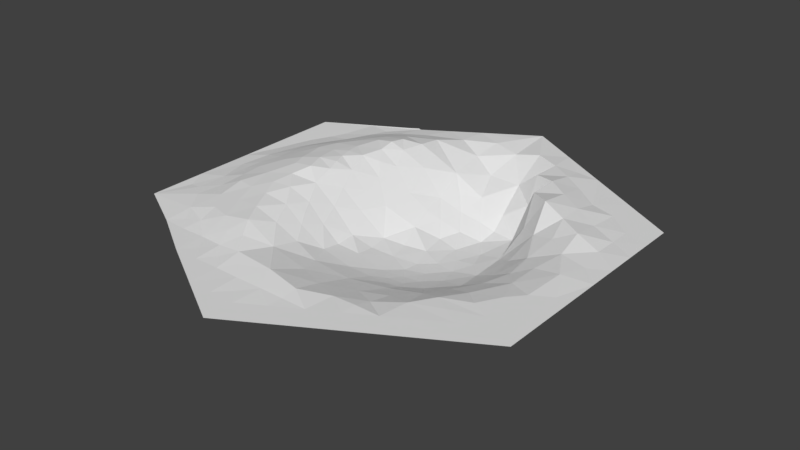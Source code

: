 # Source: Lake_1.blend  (saved by Blender 2.79.0; exported with 4.5.12 LTS)
import bpy
from mathutils import Matrix  # noqa: F401  (used for matrix-valued properties, if any)

bpy.ops.wm.read_factory_settings(use_empty=True)
scene = bpy.context.scene
scene.name = 'Scene'

# ---- collections
col_collection_1 = bpy.data.collections.new('Collection 1'); scene.collection.children.link(col_collection_1)

# ---- materials (node trees are filled in below, after node groups)
mat_none = bpy.data.materials.new('None')
mat_none.alpha_threshold = 0.0
mat_none.use_transparent_shadow = False
mat_none.roughness = 0.5

# ---- material node trees

# ---- world
world_world = bpy.data.worlds.new('World'); scene.world = world_world
world_world.color = (0.05088, 0.05088, 0.05088)
world_world.use_sun_shadow = False
world_world.sun_shadow_jitter_overblur = 0.0
world_world.cycles.sampling_method = 'MANUAL'

# ---- meshes
me_circle_003_circle_026 = bpy.data.meshes.new('Circle.003_Circle.026')
me_circle_003_circle_026.from_pydata([(-0.3769, 0.01232, -0.6634), (-0.7374, 0.01461, -0.4673), (-0.7374, 0.01461, 0.4472), (0.05453, 0.01461, 0.9044), (0.2073, -0.159, -0.3792), (0.8465, 0.01461, 0.4472), (0.8465, 0.01461, -0.4673), (0.05453, 0.01461, -0.9246), (0.2622, -0.1705, -0.2188), (-0.423, 0.01413, -0.6418), (-0.3902, 0.01342, -0.6669), (-0.3354, 0.09474, -0.2219), (0.6263, -0.00311, 0.1209), (-0.1646, 0.00969, 0.09555), (-0.6339, 0.02687, 0.1921), (0.4505, 0.01461, -0.6959), (0.4505, 0.01461, 0.6758), (0.8465, 0.01461, -0.01007), (0.03537, -0.05136, -0.591), (0.04121, -0.01532, 0.4606), (0.1781, -0.1627, -0.1119), (0.273, -0.08938, 0.2524), (0.2567, 0.02033, -0.5791), (-0.09199, -0.0409, -0.1035), (0.5569, -0.003169, 0.2556), (-0.02096, -0.07389, -0.343), (0.4469, 0.04081, -0.4626), (0.8465, 0.01461, 0.2186), (-0.06561, -0.07287, 0.1847), (0.8465, 0.01461, -0.2387), (0.6418, 0.02051, -0.3491), (0.6629, 0.01808, -0.1098), (0.6485, 0.01461, -0.5816), (0.2525, 0.01461, -0.8102), (0.1174, -0.1527, -0.2853), (0.3445, 0.03026, -0.4245), (-0.5524, 0.05474, 0.08844), (0.6485, 0.01461, -0.4673), (0.6456, 0.03915, -0.2341), (0.1709, -0.1702, -0.1908), (0.4794, -0.07697, 0.008239), (0.1536, 0.01472, -0.7524), (0.3008, -0.1566, -0.3626), (-0.04979, 0.01254, -0.7481), (0.4639, 0.01339, 0.4457), (-0.01331, -0.08576, -0.2485), (0.7475, 0.01461, -0.3816), (0.2755, -0.1552, -0.03389), (0.1456, -0.09375, 0.2556), (0.2235, -0.1453, 0.0528), (0.7338, 0.02095, 0.0123), (-0.1718, 0.04231, -0.2624), (0.01774, -0.07972, -0.4159), (0.04088, -0.1181, -0.2653), (-0.1403, 0.03032, -0.4617), (0.1961, -0.1581, -0.04835), (0.698, 0.01461, 0.3614), (0.5015, 0.01463, -0.5955), (0.4458, 0.02009, -0.5741), (0.7475, 0.01497, -0.2957), (-0.2917, 0.08306, 0.1863), (0.1853, -0.1085, 0.2081), (0.2886, -0.05754, 0.3244), (-0.5799, 0.04441, -0.1119), (0.6259, -0.003625, -0.004325), (0.3902, -0.05055, -0.2967), (0.265, 0.01448, 0.5629), (0.06976, -0.1337, 0.0441), (0.1534, -0.1404, 0.08442), (0.3373, -0.09197, 0.2066), (0.1925, -0.1241, -0.4537), (0.3551, 0.04177, -0.528), (0.7475, 0.01461, 0.2757), (0.06227, -0.1157, -0.3623), (0.3574, 0.02421, -0.6327), (0.8465, 0.01461, -0.1244), (0.5477, 0.03863, -0.2985), (0.3169, -0.1301, 0.07263), (0.4448, 0.0575, -0.3426), (-0.4261, 0.05573, -0.3794), (0.3019, -0.1556, -0.1228), (0.8465, 0.01461, -0.353), (0.5764, 0.01295, -0.1883), (0.005028, 0.01461, -0.8388), (0.1992, -0.1761, -0.3073), (-0.161, 0.01344, -0.7946), (0.2309, -0.164, -0.1212), (0.5479, -0.02604, -0.08294), (0.4813, -0.01598, -0.2192), (0.3638, -0.1412, -0.1994), (0.2727, -0.07371, -0.5013), (0.5589, -0.0308, 0.03364), (-0.005151, -0.1124, 0.07453), (0.3758, -0.1371, -0.04016), (0.2632, 0.02027, -0.6952), (0.161, -0.05989, -0.6027), (0.0906, -0.155, -0.1982), (0.2656, -0.1241, 0.1368), (0.5407, 0.0332, -0.407), (0.104, 0.01461, -0.8388), (0.6732, 0.01461, 0.2329), (0.4489, -0.08931, -0.1223), (0.1182, -0.1181, 0.1672), (0.5482, 0.0154, -0.498), (0.7475, 0.01461, -0.4673), (0.7227, 0.01464, 0.1757), (0.5146, -0.04424, 0.1231), (0.3591, 0.01503, -0.7044), (0.2149, -0.08747, 0.2689), (0.4497, -0.05283, 0.2049), (0.4159, -0.098, 0.1047), (-0.2496, 0.09099, -0.394), (-0.06301, -0.009732, -0.6341), (0.7495, 0.01921, -0.1981), (0.05762, -0.001568, -0.731), (0.2467, -0.1077, 0.2036), (-0.2581, 0.07343, 0.0897), (0.009638, -0.1138, -0.1512), (-0.1212, 0.01505, -0.3653), (-0.1946, 0.06898, -0.443), (-0.6442, 0.02137, 0.3111), (-0.3546, 0.1059, -0.03412), (0.7714, 0.01552, -0.08263), (-0.346, 0.05099, 0.4471), (-0.6105, 0.02728, -0.196), (0.1139, -0.152, -0.08721), (-0.3504, 0.09301, 0.1172), (-0.2346, 0.06119, 0.2657), (0.4222, -0.0787, -0.2103), (0.06535, 0.01852, 0.6789), (0.04245, -0.1385, -0.0519), (0.08017, -0.08785, -0.4705), (-0.485, 0.02194, -0.4734), (-0.05804, -0.05671, 0.2656), (-0.5874, 0.01391, -0.4226), (-0.3929, 0.0785, -0.2963), (0.2618, -0.02198, 0.4455), (-0.3254, 0.04003, -0.5317), (0.1519, -0.1508, 0.009804), (0.1426, -0.1401, -0.378), (-0.557, 0.01344, -0.566), (-0.2478, 0.09229, -0.2623), (-0.2022, 0.05134, -0.5476), (-0.07192, -0.07286, 0.1023), (-0.3823, 0.04798, -0.4705), (-0.2018, 0.04143, 0.006908), (0.06016, -0.0839, 0.2651), (-0.3145, 0.09313, -0.3232), (0.1459, -0.05495, 0.3632), (-0.1005, -0.006805, 0.35), (-0.2609, 0.09499, -0.1705), (-0.6112, 0.01401, -0.3657), (-0.7374, 0.01461, -0.2387), (-0.6473, 0.0141, -0.2882), (-0.1194, -0.02679, 0.003965), (-0.4779, 0.05799, -0.2894), (-0.02405, -0.1147, -0.01229), (-0.05079, -0.02649, -0.4803), (-0.2684, 0.01293, -0.7285), (-0.1642, 0.01939, -0.676), (-0.1803, 0.0308, 0.2287), (0.007367, 0.01502, 0.7399), (-0.7367, 0.01464, -0.01022), (-0.4335, 0.09224, -0.0627), (-0.563, 0.05255, -0.02852), (-0.377, 0.09731, -0.1327), (-0.6503, 0.02741, -0.05086), (-0.3964, 0.02294, -0.5577), (-0.212, 0.06813, -0.2133), (-0.4716, 0.01328, -0.5537), (-0.5185, 0.06194, -0.1877), (-0.603, 0.03988, 0.03272), (-0.6875, 0.01522, -0.1493), (-0.2348, 0.07297, -0.07911), (-0.3885, 0.05941, 0.3451), (-0.4541, 0.08637, -0.1356), (-0.3995, 0.09743, 0.04632), (-0.4861, 0.07798, 0.01558), (-0.2731, 0.09327, -0.003776), (-0.3415, 0.01461, 0.6758), (-0.5527, 0.04976, 0.1715), (-0.1422, 0.01549, 0.6751), (-0.4551, 0.07533, 0.1399), (-0.3419, 0.075, -0.4001), (-0.5633, 0.02872, -0.2843), (0.797, 0.01461, 0.1328), (0.6485, 0.01461, 0.2757), (0.5161, 0.01249, 0.3593), (0.6238, 0.01461, 0.3186), (0.4238, -0.02759, 0.3189), (-0.08305, -0.03325, -0.2337), (-0.2522, 0.1009, -0.3291), (-0.429, 0.08544, -0.2116), (-0.1732, 0.03154, -0.1613), (-0.306, 0.02302, -0.6109), (-0.5263, 0.02353, -0.3728), (-0.4667, 0.01285, -0.6153), (-0.4245, 0.01278, -0.6077), (-0.3058, 0.1014, -0.1049), (-0.3701, 0.07724, -0.3504), (-0.3269, 0.1054, 0.04353), (-0.7132, 0.01469, -0.08404), (-0.6313, 0.02752, -0.1259), (-0.5904, 0.0395, 0.1346), (-0.6135, 0.03405, 0.09969), (-0.5319, 0.02376, 0.4463), (-0.5963, 0.02546, 0.3605), (-0.3715, 0.08106, 0.1929), (-0.5684, 0.03514, 0.2634), (-0.3336, 0.07428, 0.2668), (-0.1638, 0.01587, -0.06651), (-0.2094, 0.04431, 0.1767), (-0.44, 0.01466, 0.5615), (-0.1288, -0.01221, 0.1916), (-0.2418, 0.06574, 0.4386), (-0.2901, 0.06931, 0.3549), (-0.1862, 0.04377, 0.3623), (-0.1485, 0.01427, 0.2794), (0.2525, 0.01461, 0.7901), (-0.4955, 0.04549, 0.3338), (-0.535, 0.01488, 0.5568), (-0.1426, 0.03393, 0.5766), (-0.2411, 0.02339, 0.5738), (-0.3409, 0.01567, 0.5604), (0.01721, 0.03146, 0.5899), (-0.4389, 0.04197, 0.4142), (-0.4278, 0.02365, 0.4929), (-0.4846, 0.01742, 0.513), (-0.2741, 0.04237, 0.5049), (-0.09396, 0.01464, 0.733), (-0.002518, -0.04033, 0.3642), (0.0554, 0.01462, 0.79), (-0.1022, 0.01832, 0.46), (-0.0439, 0.01881, 0.6804), (-0.1435, 0.01461, 0.7901), (-0.0444, 0.01462, 0.79), (-0.2425, 0.01461, 0.6758), (-0.1926, 0.0184, 0.6217), (-0.292, 0.01463, 0.6187), (0.2525, 0.01463, 0.6758), (0.1555, 0.0234, 0.615), (0.1486, -0.007795, 0.5084), (0.1535, 0.01461, 0.8473), (0.1536, 0.01465, 0.733), (0.1535, 0.01461, 0.7901), (0.1548, 0.01556, 0.676), (0.02976, 0.01461, 0.8187), (-0.1973, 0.04774, 0.5078), (0.006755, -0.09617, 0.1587), (0.1993, -0.1268, 0.1429), (-0.09378, 0.02571, 0.6292), (0.6485, 0.01461, 0.5615), (0.6485, 0.01461, 0.4472), (0.5743, 0.01461, 0.4043), (0.4505, 0.01461, 0.5615), (0.3592, 0.001204, 0.4998), (0.3515, 0.01462, 0.6186), (0.5495, 0.01461, 0.5043), (0.3515, 0.01461, 0.733), (0.353, 0.01588, 0.5614), (0.3515, 0.01461, 0.6758), (0.3598, -0.01955, 0.408), (-0.5004, 0.06216, 0.2332), (-0.4193, 0.09771, -0.007987), (-0.506, 0.06992, -0.08497), (-0.5515, 0.05623, 0.02717), (-0.6699, 0.01442, -0.2185), (-0.2966, 0.06486, -0.4727), (-0.2038, 0.0755, -0.3408), (-0.7374, 0.01461, 0.2185), (-0.6915, 0.01517, 0.3049), (-0.6736, 0.02035, 0.06964), (-0.2892, 0.1009, -0.05506), (-0.3212, 0.1004, -0.1577), (-0.4245, 0.06773, 0.2522)], [], [(156, 130, 117), (0, 10, 9), (53, 73, 25), (82, 31, 38), (94, 33, 41), (87, 64, 31), (268, 51, 118), (92, 67, 156), (64, 12, 50), (46, 6, 104), (50, 31, 64), (114, 41, 99), (87, 91, 64), (61, 48, 108), (78, 26, 35), (4, 42, 70), (139, 70, 131), (114, 83, 43), (98, 30, 37), (80, 86, 47), (18, 112, 157), (193, 51, 168), (12, 106, 24), (94, 22, 74), (57, 103, 32), (131, 157, 52), (7, 99, 33), (71, 74, 22), (21, 115, 108), (57, 15, 58), (268, 141, 51), (15, 107, 74), (71, 26, 58), (8, 89, 42), (90, 71, 22), (98, 76, 30), (61, 115, 249), (142, 112, 159), (67, 92, 248), (131, 52, 73), (76, 78, 88), (101, 87, 88), (268, 111, 191), (87, 31, 82), (193, 210, 23), (103, 37, 32), (50, 17, 122), (53, 34, 73), (77, 110, 93), (113, 38, 31), (74, 71, 58), (110, 106, 40), (80, 93, 89), (59, 30, 38), (110, 109, 106), (138, 55, 125), (102, 67, 248), (59, 29, 81), (71, 35, 26), (114, 99, 7), (58, 15, 74), (15, 57, 32), (103, 57, 58), (55, 49, 47), (94, 95, 22), (94, 41, 95), (103, 58, 26), (190, 51, 193), (90, 70, 42), (101, 128, 89), (193, 173, 210), (73, 34, 139), (65, 78, 35), (107, 94, 74), (248, 28, 133), (28, 248, 143), (125, 20, 39), (28, 213, 133), (48, 146, 148), (68, 102, 249), (143, 92, 156), (101, 40, 87), (68, 49, 138), (107, 15, 33), (78, 98, 26), (189, 109, 69), (131, 70, 95), (65, 88, 78), (70, 90, 95), (91, 106, 12), (54, 157, 142), (232, 216, 214), (232, 214, 247), (94, 107, 33), (84, 8, 42), (142, 137, 267), (52, 157, 25), (159, 43, 85), (139, 4, 70), (97, 115, 69), (45, 190, 117), (113, 29, 59), (105, 50, 12), (72, 5, 27), (49, 68, 249), (23, 156, 117), (131, 18, 157), (224, 221, 250), (268, 191, 141), (88, 87, 82), (87, 40, 91), (38, 113, 59), (93, 47, 77), (110, 69, 109), (97, 49, 249), (81, 46, 59), (12, 24, 100), (224, 250, 233), (105, 27, 185), (98, 37, 103), (48, 102, 146), (102, 61, 249), (148, 230, 19), (148, 241, 136), (232, 247, 221), (105, 72, 27), (42, 4, 84), (20, 125, 55), (45, 53, 25), (119, 54, 142), (34, 84, 139), (96, 39, 34), (65, 42, 89), (25, 118, 190), (114, 95, 41), (65, 35, 42), (213, 28, 143), (159, 112, 43), (96, 117, 125), (224, 240, 241), (76, 98, 78), (8, 39, 86), (39, 96, 125), (96, 34, 53), (106, 91, 40), (18, 95, 114), (46, 37, 30), (113, 75, 29), (79, 144, 132), (157, 54, 118), (97, 249, 115), (151, 1, 153), (191, 111, 147), (91, 12, 64), (224, 232, 221), (189, 69, 62), (62, 21, 108), (101, 88, 128), (4, 139, 84), (24, 188, 186), (98, 103, 26), (159, 158, 194), (43, 83, 85), (76, 88, 82), (83, 7, 85), (76, 82, 38), (99, 41, 33), (56, 5, 72), (224, 129, 240), (80, 47, 93), (114, 7, 83), (72, 186, 56), (68, 138, 67), (34, 39, 84), (114, 43, 112), (190, 118, 51), (192, 165, 11), (142, 157, 112), (55, 47, 86), (92, 143, 248), (121, 165, 163), (144, 137, 167), (132, 140, 134), (147, 199, 135), (184, 124, 170), (128, 88, 65), (190, 23, 117), (136, 62, 148), (193, 168, 150), (18, 114, 112), (90, 42, 35), (192, 11, 135), (109, 24, 106), (101, 89, 93), (118, 119, 268), (90, 22, 95), (118, 25, 157), (73, 52, 25), (73, 139, 131), (141, 191, 147), (53, 45, 117), (105, 185, 50), (189, 24, 109), (189, 62, 261), (89, 128, 65), (130, 156, 67), (188, 56, 186), (188, 24, 187), (189, 44, 187), (142, 159, 194), (155, 135, 79), (24, 189, 187), (186, 72, 100), (100, 72, 105), (185, 27, 17), (46, 104, 37), (104, 6, 32), (232, 149, 216), (224, 241, 19), (50, 122, 31), (46, 30, 59), (46, 81, 6), (37, 104, 32), (148, 146, 230), (54, 119, 118), (47, 49, 77), (122, 113, 31), (101, 93, 40), (148, 108, 48), (8, 80, 89), (61, 108, 115), (12, 100, 105), (24, 186, 100), (148, 19, 241), (96, 53, 117), (130, 125, 117), (86, 20, 55), (189, 261, 44), (110, 40, 93), (56, 188, 187), (110, 77, 69), (192, 155, 170), (97, 77, 49), (125, 130, 67), (61, 102, 48), (21, 62, 69), (113, 122, 75), (131, 95, 18), (134, 1, 151), (184, 151, 153), (146, 102, 248), (193, 23, 190), (168, 141, 150), (155, 192, 135), (183, 147, 111), (154, 13, 143), (184, 153, 124), (68, 67, 102), (77, 97, 69), (36, 203, 180), (123, 214, 215), (164, 166, 171), (169, 197, 196), (142, 194, 137), (181, 236, 234), (194, 158, 0), (175, 163, 165), (207, 60, 126), (63, 264, 170), (207, 209, 60), (137, 194, 167), (142, 267, 119), (159, 85, 158), (224, 19, 232), (271, 14, 204), (182, 177, 36), (213, 143, 13), (108, 148, 62), (166, 172, 201), (175, 165, 192), (176, 200, 121), (172, 266, 152), (226, 225, 205), (182, 176, 177), (5, 252, 251), (172, 202, 124), (140, 196, 9), (150, 198, 173), (162, 201, 152), (164, 265, 177), (182, 126, 176), (200, 126, 116), (166, 164, 63), (119, 267, 111), (0, 197, 167), (169, 140, 132), (90, 35, 71), (195, 184, 155), (195, 79, 132), (195, 134, 151), (167, 169, 132), (134, 195, 132), (195, 151, 184), (195, 155, 79), (76, 38, 30), (20, 86, 39), (147, 135, 11), (138, 125, 67), (1, 152, 153), (8, 84, 39), (1, 134, 140), (124, 63, 170), (144, 167, 132), (184, 170, 155), (122, 17, 75), (193, 150, 173), (150, 141, 11), (141, 168, 51), (80, 8, 86), (50, 185, 17), (183, 144, 79), (190, 45, 25), (115, 21, 69), (1, 140, 9), (147, 11, 141), (55, 138, 49), (180, 208, 262), (14, 270, 120), (264, 63, 164), (179, 212, 220), (116, 13, 145), (163, 175, 264), (36, 265, 171), (2, 206, 120), (196, 140, 169), (202, 63, 124), (247, 214, 228), (231, 244, 243), (194, 0, 167), (225, 226, 123), (178, 116, 145), (44, 257, 252), (200, 178, 121), (178, 200, 116), (217, 160, 127), (247, 228, 222), (261, 62, 136), (149, 232, 230), (116, 126, 60), (203, 36, 204), (211, 13, 116), (63, 202, 166), (129, 224, 233), (44, 255, 254), (3, 242, 231), (133, 230, 146), (208, 120, 206), (183, 267, 144), (160, 217, 213), (211, 160, 213), (180, 262, 182), (153, 266, 124), (181, 229, 233), (154, 23, 210), (196, 0, 9), (197, 0, 196), (197, 169, 167), (165, 273, 11), (173, 272, 178), (3, 235, 234), (199, 147, 183), (199, 79, 135), (204, 36, 171), (211, 60, 127), (201, 172, 152), (79, 199, 183), (202, 172, 166), (14, 203, 204), (160, 211, 127), (166, 201, 162), (203, 14, 180), (176, 126, 200), (271, 162, 269), (121, 198, 165), (123, 215, 174), (206, 2, 205), (36, 180, 182), (207, 126, 182), (178, 145, 173), (212, 227, 220), (208, 14, 120), (66, 240, 239), (209, 127, 60), (211, 116, 60), (216, 217, 127), (154, 145, 13), (226, 223, 123), (216, 149, 217), (213, 13, 211), (214, 216, 215), (212, 179, 223), (215, 127, 209), (215, 209, 174), (216, 127, 215), (225, 219, 205), (217, 133, 213), (205, 227, 226), (206, 219, 208), (254, 259, 256), (2, 220, 205), (217, 149, 133), (219, 206, 205), (181, 237, 236), (222, 238, 236), (231, 129, 161), (225, 174, 219), (227, 212, 226), (226, 212, 223), (225, 123, 174), (221, 247, 222), (228, 214, 123), (222, 228, 223), (228, 123, 223), (179, 238, 223), (66, 241, 240), (261, 255, 44), (229, 181, 234), (161, 129, 233), (230, 133, 149), (218, 244, 242), (232, 19, 230), (271, 171, 166), (229, 235, 233), (129, 245, 240), (156, 154, 143), (66, 259, 255), (264, 177, 163), (251, 257, 254), (181, 250, 221), (235, 161, 233), (3, 246, 235), (236, 179, 234), (222, 237, 221), (237, 222, 236), (237, 181, 221), (238, 179, 236), (238, 222, 223), (235, 229, 234), (241, 66, 136), (239, 245, 243), (243, 129, 231), (243, 218, 239), (244, 218, 243), (244, 231, 242), (245, 129, 243), (245, 239, 240), (246, 3, 231), (246, 161, 235), (154, 210, 145), (248, 133, 146), (250, 181, 233), (44, 253, 187), (218, 258, 239), (252, 5, 56), (253, 44, 252), (253, 56, 187), (254, 16, 251), (66, 255, 136), (16, 260, 258), (256, 16, 254), (256, 66, 239), (257, 44, 254), (257, 251, 252), (239, 260, 256), (259, 66, 256), (259, 254, 255), (260, 239, 258), (260, 16, 256), (261, 136, 255), (262, 208, 219), (180, 14, 208), (175, 170, 264), (274, 209, 207), (264, 164, 177), (175, 192, 170), (265, 164, 171), (265, 36, 177), (266, 172, 124), (266, 153, 152), (267, 183, 111), (267, 137, 144), (210, 173, 145), (156, 23, 154), (268, 119, 111), (56, 253, 252), (161, 246, 231), (271, 269, 14), (271, 166, 162), (227, 205, 220), (274, 174, 209), (263, 176, 121), (163, 263, 121), (2, 270, 269), (150, 273, 198), (262, 274, 182), (176, 263, 177), (121, 272, 198), (271, 204, 171), (263, 163, 177), (274, 219, 174), (270, 14, 269), (270, 2, 120), (272, 173, 198), (272, 121, 178), (273, 165, 198), (273, 150, 11), (274, 207, 182), (274, 262, 219)])
_k = set([(0, 9)])
me_circle_003_circle_026.attributes.new('sharp_edge', 'BOOLEAN', 'EDGE').data.foreach_set('value', [ (min(e.vertices), max(e.vertices)) in _k for e in me_circle_003_circle_026.edges])
_uv = me_circle_003_circle_026.uv_layers.new(name='UVMap')
_uv.uv.foreach_set('vector', [0.4518, 0.499, 0.4142, 0.4773, 0.4339, 0.423, 0.6508, 0.1429, 0.658, 0.141, 0.6755, 0.1547, 0.4169, 0.3606, 0.4057, 0.3076, 0.4537, 0.3181, 0.1436, 0.4024, 0.09802, 0.4453, 0.1091, 0.3774, 0.3109, 0.1254, 0.3161, 0.06245, 0.3688, 0.09413, 0.1553, 0.4601, 0.1158, 0.503, 0.09802, 0.4453, 0.5644, 0.3192, 0.5444, 0.3621, 0.515, 0.3058, 0.4419, 0.5464, 0.4001, 0.5298, 0.4518, 0.499, 0.1158, 0.503, 0.1156, 0.5715, 0.06053, 0.5121, 0.05268, 0.2967, 0.0, 0.2498, 0.05268, 0.2498, 0.06053, 0.5121, 0.09802, 0.4453, 0.1158, 0.503, 0.4184, 0.1058, 0.3688, 0.09413, 0.3951, 0.04686, 0.1553, 0.4601, 0.149, 0.5238, 0.1158, 0.503, 0.3409, 0.6194, 0.3633, 0.6454, 0.327, 0.6526, 0.2176, 0.318, 0.215, 0.2524, 0.2686, 0.2733, 0.3247, 0.2984, 0.2752, 0.3074, 0.3357, 0.2576, 0.3608, 0.299, 0.3357, 0.2576, 0.3987, 0.2484, 0.4184, 0.1058, 0.4478, 0.04689, 0.4768, 0.09652, 0.1644, 0.2828, 0.1095, 0.3145, 0.1054, 0.2499, 0.2746, 0.4385, 0.3117, 0.4395, 0.2887, 0.4872, 0.4258, 0.1824, 0.4818, 0.1589, 0.4739, 0.243, 0.5442, 0.4173, 0.5444, 0.3621, 0.5681, 0.3889, 0.1156, 0.5715, 0.1714, 0.5728, 0.1525, 0.6452, 0.3109, 0.1254, 0.3144, 0.1888, 0.2612, 0.1595, 0.1836, 0.1798, 0.1588, 0.2331, 0.1054, 0.1874, 0.3987, 0.2484, 0.4739, 0.243, 0.4326, 0.2783, 0.4215, 0.0, 0.3951, 0.04686, 0.3161, 0.06245, 0.264, 0.2167, 0.2612, 0.1595, 0.3144, 0.1888, 0.2959, 0.6436, 0.3083, 0.617, 0.327, 0.6526, 0.1836, 0.1798, 0.2107, 0.1249, 0.2137, 0.1915, 0.5644, 0.3192, 0.5893, 0.362, 0.5444, 0.3621, 0.2107, 0.1249, 0.2594, 0.1203, 0.2612, 0.1595, 0.264, 0.2167, 0.215, 0.2524, 0.2137, 0.1915, 0.2945, 0.3861, 0.243, 0.3966, 0.2752, 0.3074, 0.949, 0.1552, 0.8712, 0.1584, 0.9034, 0.1095, 0.1644, 0.2828, 0.1611, 0.3421, 0.1095, 0.3145, 0.3409, 0.6194, 0.3083, 0.617, 0.3318, 0.5838, 0.5614, 0.2061, 0.4818, 0.1589, 0.5383, 0.1359, 0.4001, 0.5298, 0.4419, 0.5464, 0.437, 0.5924, 0.3987, 0.2484, 0.4326, 0.2783, 0.4057, 0.3076, 0.1611, 0.3421, 0.2176, 0.318, 0.1916, 0.3856, 0.9483, 0.3833, 0.8962, 0.4249, 0.8954, 0.3418, 0.5644, 0.3192, 0.5901, 0.29, 0.5924, 0.3255, 0.1553, 0.4601, 0.09802, 0.4453, 0.1436, 0.4024, 0.5442, 0.4173, 0.5378, 0.4692, 0.4945, 0.449, 0.1588, 0.2331, 0.1054, 0.2499, 0.1054, 0.1874, 0.06053, 0.5121, 0.0, 0.4998, 0.04002, 0.4602, 0.4169, 0.3606, 0.3731, 0.3497, 0.4057, 0.3076, 0.2689, 0.5454, 0.2191, 0.5628, 0.237, 0.4837, 0.05202, 0.397, 0.1091, 0.3774, 0.09802, 0.4453, 0.2612, 0.1595, 0.264, 0.2167, 0.2137, 0.1915, 0.2191, 0.5628, 0.1714, 0.5728, 0.1872, 0.51, 0.2746, 0.4385, 0.237, 0.4837, 0.243, 0.3966, 0.05272, 0.3437, 0.1095, 0.3145, 0.1091, 0.3774, 0.2191, 0.5628, 0.2052, 0.6175, 0.1714, 0.5728, 0.3549, 0.5111, 0.3307, 0.4793, 0.375, 0.458, 0.3758, 0.5971, 0.4001, 0.5298, 0.437, 0.5924, 0.05272, 0.3437, 3.216e-08, 0.3748, 0.0, 0.3123, 0.264, 0.2167, 0.2686, 0.2733, 0.215, 0.2524, 0.4184, 0.1058, 0.3951, 0.04686, 0.4215, 0.0, 0.2137, 0.1915, 0.2107, 0.1249, 0.2612, 0.1595, 0.2107, 0.1249, 0.1836, 0.1798, 0.1054, 0.1874, 0.1588, 0.2331, 0.1836, 0.1798, 0.2137, 0.1915, 0.3307, 0.4793, 0.3173, 0.5346, 0.2887, 0.4872, 0.8882, 0.05547, 0.9638, 0.07711, 0.9034, 0.1095, 0.8882, 0.05547, 0.9159, 0.0, 0.9638, 0.07711, 0.1588, 0.2331, 0.2137, 0.1915, 0.215, 0.2524, 0.4904, 0.3778, 0.5444, 0.3621, 0.5442, 0.4173, 0.949, 0.1552, 1.0, 0.1596, 0.9933, 0.2328, 0.9483, 0.3833, 0.9412, 0.3337, 0.9869, 0.3266, 0.5442, 0.4173, 0.5807, 0.4622, 0.5378, 0.4692, 0.4057, 0.3076, 0.3731, 0.3497, 0.3608, 0.299, 0.9282, 0.2827, 0.8596, 0.2698, 0.8913, 0.2059, 0.2594, 0.1203, 0.3109, 0.1254, 0.2612, 0.1595, 0.437, 0.5924, 0.4776, 0.6067, 0.475, 0.6508, 0.4776, 0.6067, 0.437, 0.5924, 0.481, 0.5616, 0.375, 0.458, 0.3399, 0.4445, 0.3431, 0.4014, 0.4776, 0.6067, 0.5166, 0.6103, 0.475, 0.6508, 0.3633, 0.6454, 0.4097, 0.6506, 0.3666, 0.7042, 0.355, 0.5519, 0.3758, 0.5971, 0.3318, 0.5838, 0.481, 0.5616, 0.4419, 0.5464, 0.4518, 0.499, 0.9483, 0.3833, 0.949, 0.4532, 0.8962, 0.4249, 0.355, 0.5519, 0.3173, 0.5346, 0.3549, 0.5111, 0.2594, 0.1203, 0.2107, 0.1249, 0.3161, 0.06245, 0.2176, 0.318, 0.1644, 0.2828, 0.215, 0.2524, 0.2212, 0.6799, 0.2052, 0.6175, 0.2615, 0.6185, 0.3987, 0.2484, 0.3357, 0.2576, 0.3581, 0.1761, 0.9282, 0.2827, 0.8954, 0.3418, 0.8596, 0.2698, 1.0, 0.1596, 0.949, 0.1552, 0.9638, 0.07711, 0.149, 0.5238, 0.1714, 0.5728, 0.1156, 0.5715, 0.5265, 0.2531, 0.4739, 0.243, 0.5614, 0.2061, 0.5052, 0.757, 0.5522, 0.7036, 0.5837, 0.7453, 0.5052, 0.757, 0.5837, 0.7453, 0.5584, 0.7832, 0.3109, 0.1254, 0.2594, 0.1203, 0.3161, 0.06245, 0.3274, 0.3377, 0.2945, 0.3861, 0.2752, 0.3074, 0.5614, 0.2061, 0.6259, 0.2148, 0.6128, 0.2471, 0.4326, 0.2783, 0.4739, 0.243, 0.4537, 0.3181, 0.5383, 0.1359, 0.4768, 0.09652, 0.5361, 0.07111, 0.3608, 0.299, 0.3247, 0.2984, 0.3357, 0.2576, 0.2968, 0.5804, 0.3083, 0.617, 0.2615, 0.6185, 0.4486, 0.3698, 0.4904, 0.3778, 0.4339, 0.423, 0.05202, 0.397, 3.216e-08, 0.3748, 0.05272, 0.3437, 0.06586, 0.6014, 0.06053, 0.5121, 0.1156, 0.5715, 0.05268, 0.6561, 6.433e-08, 0.7498, 0.0, 0.6248, 0.3173, 0.5346, 0.355, 0.5519, 0.3318, 0.5838, 0.4945, 0.449, 0.4518, 0.499, 0.4339, 0.423, 0.3987, 0.2484, 0.4258, 0.1824, 0.4739, 0.243, 0.4428, 0.828, 0.5281, 0.8208, 0.5014, 0.8496, 0.5644, 0.3192, 0.5924, 0.3255, 0.5893, 0.362, 0.8954, 0.3418, 0.8962, 0.4249, 0.8586, 0.3799, 0.8962, 0.4249, 0.949, 0.4532, 0.9085, 0.4838, 0.1091, 0.3774, 0.05202, 0.397, 0.05272, 0.3437, 0.237, 0.4837, 0.2887, 0.4872, 0.2689, 0.5454, 0.2191, 0.5628, 0.2615, 0.6185, 0.2052, 0.6175, 0.2968, 0.5804, 0.3173, 0.5346, 0.3318, 0.5838, 0.0, 0.3123, 0.05268, 0.2967, 0.05272, 0.3437, 0.1156, 0.5715, 0.1525, 0.6452, 0.09222, 0.6327, 0.4428, 0.828, 0.5014, 0.8496, 0.4742, 0.8775, 0.06586, 0.6014, 0.0, 0.6248, 0.02634, 0.578, 0.1644, 0.2828, 0.1054, 0.2499, 0.1588, 0.2331, 0.3633, 0.6454, 0.3758, 0.5971, 0.4097, 0.6506, 0.3758, 0.5971, 0.3409, 0.6194, 0.3318, 0.5838, 0.3666, 0.7042, 0.4469, 0.7047, 0.4259, 0.7574, 0.3666, 0.7042, 0.3694, 0.7835, 0.3079, 0.7491, 0.5052, 0.757, 0.5584, 0.7832, 0.5281, 0.8208, 0.06586, 0.6014, 0.05268, 0.6561, 0.0, 0.6248, 0.2752, 0.3074, 0.3247, 0.2984, 0.3274, 0.3377, 0.3399, 0.4445, 0.375, 0.458, 0.3307, 0.4793, 0.4486, 0.3698, 0.4169, 0.3606, 0.4537, 0.3181, 0.5589, 0.2633, 0.5265, 0.2531, 0.5614, 0.2061, 0.3731, 0.3497, 0.3274, 0.3377, 0.3608, 0.299, 0.3871, 0.3974, 0.3431, 0.4014, 0.3731, 0.3497, 0.9282, 0.2827, 0.9933, 0.2328, 0.9869, 0.3266, 0.4537, 0.3181, 0.515, 0.3058, 0.4904, 0.3778, 0.4184, 0.1058, 0.3581, 0.1761, 0.3688, 0.09413, 0.9282, 0.2827, 0.8913, 0.2059, 0.9933, 0.2328, 0.5166, 0.6103, 0.4776, 0.6067, 0.481, 0.5616, 0.5383, 0.1359, 0.4818, 0.1589, 0.4768, 0.09652, 0.3871, 0.3974, 0.4339, 0.423, 0.375, 0.458, 0.4428, 0.828, 0.3685, 0.8417, 0.3694, 0.7835, 0.1611, 0.3421, 0.1644, 0.2828, 0.2176, 0.318, 0.2945, 0.3861, 0.3431, 0.4014, 0.3117, 0.4395, 0.3431, 0.4014, 0.3871, 0.3974, 0.375, 0.458, 0.3871, 0.3974, 0.3731, 0.3497, 0.4169, 0.3606, 0.9376, 0.5159, 0.9085, 0.4838, 0.949, 0.4532, 0.4258, 0.1824, 0.3581, 0.1761, 0.4184, 0.1058, 0.05268, 0.2967, 0.1054, 0.2499, 0.1095, 0.3145, 0.05202, 0.397, 2.895e-06, 0.4373, 3.216e-08, 0.3748, 0.6809, 0.2981, 0.6569, 0.2483, 0.7092, 0.2468, 0.4739, 0.243, 0.5265, 0.2531, 0.515, 0.3058, 0.2968, 0.5804, 0.3318, 0.5838, 0.3083, 0.617, 0.7757, 0.3057, 0.8429, 0.2502, 0.7949, 0.3481, 0.5924, 0.3255, 0.5901, 0.29, 0.6249, 0.3288, 0.149, 0.5238, 0.1156, 0.5715, 0.1158, 0.503, 0.4428, 0.828, 0.5052, 0.757, 0.5281, 0.8208, 0.2212, 0.6799, 0.2615, 0.6185, 0.2905, 0.6829, 0.2905, 0.6829, 0.2959, 0.6436, 0.327, 0.6526, 0.9483, 0.3833, 0.8954, 0.3418, 0.9412, 0.3337, 0.3247, 0.2984, 0.3608, 0.299, 0.3274, 0.3377, 0.1525, 0.6452, 0.1185, 0.6796, 0.1054, 0.6561, 0.1644, 0.2828, 0.1588, 0.2331, 0.215, 0.2524, 0.5383, 0.1359, 0.5931, 0.1073, 0.6141, 0.1716, 0.4768, 0.09652, 0.4478, 0.04689, 0.5361, 0.07111, 0.8429, 0.3184, 0.8954, 0.3418, 0.8586, 0.3799, 0.4478, 0.04689, 0.4215, 0.0, 0.5361, 0.07111, 0.1611, 0.3421, 0.1436, 0.4024, 0.1091, 0.3774, 0.3951, 0.04686, 0.3688, 0.09413, 0.3161, 0.06245, 0.07903, 0.703, 6.433e-08, 0.7498, 0.05268, 0.6561, 0.4428, 0.828, 0.4161, 0.8767, 0.3685, 0.8417, 0.2746, 0.4385, 0.2887, 0.4872, 0.237, 0.4837, 0.4184, 0.1058, 0.4215, 0.0, 0.4478, 0.04689, 0.05268, 0.6561, 0.1054, 0.6561, 0.07903, 0.703, 0.355, 0.5519, 0.3549, 0.5111, 0.4001, 0.5298, 0.3731, 0.3497, 0.3431, 0.4014, 0.3274, 0.3377, 0.4184, 0.1058, 0.4768, 0.09652, 0.4818, 0.1589, 0.4904, 0.3778, 0.515, 0.3058, 0.5444, 0.3621, 0.6851, 0.3898, 0.6585, 0.4329, 0.6361, 0.3842, 0.5614, 0.2061, 0.4739, 0.243, 0.4818, 0.1589, 0.3307, 0.4793, 0.2887, 0.4872, 0.3117, 0.4395, 0.4419, 0.5464, 0.481, 0.5616, 0.437, 0.5924, 0.6473, 0.4868, 0.6585, 0.4329, 0.6881, 0.4712, 0.6569, 0.2483, 0.6259, 0.2148, 0.6622, 0.2007, 0.7092, 0.2468, 0.7468, 0.1962, 0.763, 0.2746, 0.6249, 0.3288, 0.653, 0.3139, 0.6653, 0.3435, 0.7515, 0.3502, 0.7765, 0.3985, 0.7306, 0.4029, 0.9412, 0.3337, 0.8954, 0.3418, 0.9282, 0.2827, 0.4904, 0.3778, 0.4945, 0.449, 0.4339, 0.423, 0.3079, 0.7491, 0.2905, 0.6829, 0.3666, 0.7042, 0.5442, 0.4173, 0.5681, 0.3889, 0.5965, 0.4123, 0.4258, 0.1824, 0.4184, 0.1058, 0.4818, 0.1589, 0.949, 0.1552, 0.9933, 0.2328, 0.8913, 0.2059, 0.6851, 0.3898, 0.6361, 0.3842, 0.6653, 0.3435, 0.2052, 0.6175, 0.1525, 0.6452, 0.1714, 0.5728, 0.9483, 0.3833, 0.9869, 0.3266, 1.0, 0.406, 0.515, 0.3058, 0.5589, 0.2633, 0.5644, 0.3192, 0.949, 0.1552, 0.9034, 0.1095, 0.9638, 0.07711, 0.515, 0.3058, 0.4537, 0.3181, 0.4739, 0.243, 0.4057, 0.3076, 0.4326, 0.2783, 0.4537, 0.3181, 0.4057, 0.3076, 0.3608, 0.299, 0.3987, 0.2484, 0.5893, 0.362, 0.5924, 0.3255, 0.6249, 0.3288, 0.4169, 0.3606, 0.4486, 0.3698, 0.4339, 0.423, 0.06586, 0.6014, 0.02634, 0.578, 0.06053, 0.5121, 0.2212, 0.6799, 0.1525, 0.6452, 0.2052, 0.6175, 0.2212, 0.6799, 0.2905, 0.6829, 0.256, 0.7285, 0.9869, 0.3266, 0.9412, 0.3337, 0.9282, 0.2827, 0.4142, 0.4773, 0.4518, 0.499, 0.4001, 0.5298, 0.1185, 0.6796, 0.07903, 0.703, 0.1054, 0.6561, 0.1185, 0.6796, 0.1525, 0.6452, 0.1757, 0.7018, 0.2212, 0.6799, 0.2035, 0.7491, 0.1757, 0.7018, 0.5614, 0.2061, 0.5383, 0.1359, 0.6141, 0.1716, 0.7087, 0.3473, 0.6653, 0.3435, 0.6809, 0.2981, 0.1525, 0.6452, 0.2212, 0.6799, 0.1757, 0.7018, 0.1054, 0.6561, 0.05268, 0.6561, 0.09222, 0.6327, 0.09222, 0.6327, 0.05268, 0.6561, 0.06586, 0.6014, 0.02634, 0.578, 0.0, 0.6248, 0.0, 0.4998, 0.05268, 0.2967, 0.05268, 0.2498, 0.1054, 0.2499, 0.05268, 0.2498, 0.0, 0.2498, 0.1054, 0.1874, 0.5052, 0.757, 0.5021, 0.697, 0.5522, 0.7036, 0.4428, 0.828, 0.3694, 0.7835, 0.4259, 0.7574, 0.06053, 0.5121, 0.04002, 0.4602, 0.09802, 0.4453, 0.05268, 0.2967, 0.1095, 0.3145, 0.05272, 0.3437, 0.05268, 0.2967, 0.0, 0.3123, 0.0, 0.2498, 0.1054, 0.2499, 0.05268, 0.2498, 0.1054, 0.1874, 0.3666, 0.7042, 0.4097, 0.6506, 0.4469, 0.7047, 0.5265, 0.2531, 0.5589, 0.2633, 0.515, 0.3058, 0.2887, 0.4872, 0.3173, 0.5346, 0.2689, 0.5454, 0.04002, 0.4602, 0.05202, 0.397, 0.09802, 0.4453, 0.9483, 0.3833, 1.0, 0.406, 0.949, 0.4532, 0.3666, 0.7042, 0.327, 0.6526, 0.3633, 0.6454, 0.2945, 0.3861, 0.2746, 0.4385, 0.243, 0.3966, 0.3409, 0.6194, 0.327, 0.6526, 0.3083, 0.617, 0.1156, 0.5715, 0.09222, 0.6327, 0.06586, 0.6014, 0.1525, 0.6452, 0.1054, 0.6561, 0.09222, 0.6327, 0.3666, 0.7042, 0.4259, 0.7574, 0.3694, 0.7835, 0.3871, 0.3974, 0.4169, 0.3606, 0.4339, 0.423, 0.4142, 0.4773, 0.375, 0.458, 0.4339, 0.423, 0.3117, 0.4395, 0.3399, 0.4445, 0.3307, 0.4793, 0.2212, 0.6799, 0.256, 0.7285, 0.2035, 0.7491, 0.2191, 0.5628, 0.1872, 0.51, 0.237, 0.4837, 0.07903, 0.703, 0.1185, 0.6796, 0.1757, 0.7018, 0.2191, 0.5628, 0.2689, 0.5454, 0.2615, 0.6185, 0.6851, 0.3898, 0.7087, 0.3473, 0.7306, 0.4029, 0.2968, 0.5804, 0.2689, 0.5454, 0.3173, 0.5346, 0.375, 0.458, 0.4142, 0.4773, 0.4001, 0.5298, 0.3409, 0.6194, 0.3758, 0.5971, 0.3633, 0.6454, 0.2959, 0.6436, 0.2905, 0.6829, 0.2615, 0.6185, 0.05202, 0.397, 0.04002, 0.4602, 2.895e-06, 0.4373, 0.3987, 0.2484, 0.3581, 0.1761, 0.4258, 0.1824, 0.763, 0.2746, 0.8429, 0.2502, 0.7757, 0.3057, 0.7515, 0.3502, 0.7757, 0.3057, 0.7949, 0.3481, 0.4097, 0.6506, 0.3758, 0.5971, 0.437, 0.5924, 0.5442, 0.4173, 0.4945, 0.449, 0.4904, 0.3778, 0.5681, 0.3889, 0.5893, 0.362, 0.5965, 0.4123, 0.7087, 0.3473, 0.6851, 0.3898, 0.6653, 0.3435, 0.6378, 0.2868, 0.6249, 0.3288, 0.5901, 0.29, 0.5103, 0.5078, 0.5377, 0.5578, 0.481, 0.5616, 0.7515, 0.3502, 0.7949, 0.3481, 0.7765, 0.3985, 0.355, 0.5519, 0.4001, 0.5298, 0.3758, 0.5971, 0.2689, 0.5454, 0.2968, 0.5804, 0.2615, 0.6185, 0.7481, 0.5539, 0.7669, 0.5792, 0.7478, 0.5994, 0.6379, 0.75, 0.5837, 0.7453, 0.6098, 0.6996, 0.7535, 0.49, 0.7977, 0.4778, 0.7736, 0.5235, 0.7013, 0.2029, 0.6763, 0.1734, 0.6987, 0.1692, 0.5614, 0.2061, 0.6141, 0.1716, 0.6259, 0.2148, 0.5263, 0.8747, 0.5795, 0.8751, 0.5268, 0.9375, 0.6141, 0.1716, 0.5931, 0.1073, 0.6508, 0.1429, 0.6986, 0.4314, 0.6881, 0.4712, 0.6585, 0.4329, 0.6541, 0.611, 0.6118, 0.6073, 0.6439, 0.5696, 0.7618, 0.4444, 0.7247, 0.4591, 0.7306, 0.4029, 0.6541, 0.611, 0.6333, 0.6514, 0.6118, 0.6073, 0.6259, 0.2148, 0.6141, 0.1716, 0.6622, 0.2007, 0.5614, 0.2061, 0.6128, 0.2471, 0.5589, 0.2633, 0.5383, 0.1359, 0.5361, 0.07111, 0.5931, 0.1073, 0.4428, 0.828, 0.4259, 0.7574, 0.5052, 0.757, 0.8095, 0.5437, 0.7889, 0.6107, 0.7787, 0.5601, 0.6981, 0.5821, 0.7148, 0.5141, 0.7481, 0.5539, 0.5166, 0.6103, 0.481, 0.5616, 0.5377, 0.5578, 0.327, 0.6526, 0.3666, 0.7042, 0.2905, 0.6829, 0.7977, 0.4778, 0.8164, 0.424, 0.83, 0.4597, 0.6986, 0.4314, 0.6585, 0.4329, 0.6851, 0.3898, 0.6705, 0.5308, 0.6326, 0.5293, 0.6473, 0.4868, 0.8164, 0.424, 0.807, 0.3862, 0.8429, 0.3752, 0.6789, 0.7751, 0.6865, 0.732, 0.7343, 0.7496, 0.6981, 0.5821, 0.6705, 0.5308, 0.7148, 0.5141, 6.433e-08, 0.7498, 0.1054, 0.7499, 0.1054, 0.8124, 0.8164, 0.424, 0.7876, 0.4368, 0.7765, 0.3985, 0.7468, 0.1962, 0.6987, 0.1692, 0.6755, 0.1547, 0.5965, 0.4123, 0.621, 0.4481, 0.5807, 0.4622, 0.8426, 0.5001, 0.83, 0.4597, 0.8429, 0.3752, 0.7535, 0.49, 0.7477, 0.5204, 0.7148, 0.5141, 0.6981, 0.5821, 0.6439, 0.5696, 0.6705, 0.5308, 0.6326, 0.5293, 0.6439, 0.5696, 0.5931, 0.5545, 0.7977, 0.4778, 0.7535, 0.49, 0.7618, 0.4444, 0.5589, 0.2633, 0.6128, 0.2471, 0.5901, 0.29, 0.6508, 0.1429, 0.6763, 0.1734, 0.6622, 0.2007, 0.7013, 0.2029, 0.7468, 0.1962, 0.7092, 0.2468, 0.949, 0.1552, 0.8913, 0.2059, 0.8712, 0.1584, 0.7314, 0.3018, 0.7515, 0.3502, 0.7087, 0.3473, 0.7314, 0.3018, 0.6809, 0.2981, 0.7092, 0.2468, 0.7314, 0.3018, 0.763, 0.2746, 0.7757, 0.3057, 0.6622, 0.2007, 0.7013, 0.2029, 0.7092, 0.2468, 0.763, 0.2746, 0.7314, 0.3018, 0.7092, 0.2468, 0.7314, 0.3018, 0.7757, 0.3057, 0.7515, 0.3502, 0.7314, 0.3018, 0.7087, 0.3473, 0.6809, 0.2981, 0.1611, 0.3421, 0.1091, 0.3774, 0.1095, 0.3145, 0.3399, 0.4445, 0.3117, 0.4395, 0.3431, 0.4014, 0.6249, 0.3288, 0.6653, 0.3435, 0.6361, 0.3842, 0.3549, 0.5111, 0.375, 0.458, 0.4001, 0.5298, 0.8429, 0.2502, 0.8429, 0.3752, 0.7949, 0.3481, 0.2945, 0.3861, 0.3274, 0.3377, 0.3431, 0.4014, 0.8429, 0.2502, 0.763, 0.2746, 0.7468, 0.1962, 0.7765, 0.3985, 0.7618, 0.4444, 0.7306, 0.4029, 0.6569, 0.2483, 0.6622, 0.2007, 0.7092, 0.2468, 0.7515, 0.3502, 0.7306, 0.4029, 0.7087, 0.3473, 0.04002, 0.4602, 0.0, 0.4998, 2.895e-06, 0.4373, 0.5442, 0.4173, 0.5965, 0.4123, 0.5807, 0.4622, 0.5965, 0.4123, 0.5893, 0.362, 0.6361, 0.3842, 0.5893, 0.362, 0.5681, 0.3889, 0.5444, 0.3621, 0.2746, 0.4385, 0.2945, 0.3861, 0.3117, 0.4395, 0.06053, 0.5121, 0.02634, 0.578, 0.0, 0.4998, 0.6378, 0.2868, 0.6569, 0.2483, 0.6809, 0.2981, 0.4904, 0.3778, 0.4486, 0.3698, 0.4537, 0.3181, 0.3083, 0.617, 0.2959, 0.6436, 0.2615, 0.6185, 0.8429, 0.2502, 0.7468, 0.1962, 0.6755, 0.1547, 0.6249, 0.3288, 0.6361, 0.3842, 0.5893, 0.362, 0.3307, 0.4793, 0.3549, 0.5111, 0.3173, 0.5346, 0.7478, 0.5994, 0.7548, 0.6496, 0.721, 0.633, 0.7889, 0.6107, 0.8185, 0.6724, 0.7939, 0.6757, 0.7247, 0.4591, 0.7618, 0.4444, 0.7535, 0.49, 0.6322, 0.8751, 0.6847, 0.8126, 0.7352, 0.8101, 0.5931, 0.5545, 0.5377, 0.5578, 0.5603, 0.5093, 0.6881, 0.4712, 0.6986, 0.4314, 0.7247, 0.4591, 0.7481, 0.5539, 0.7477, 0.5204, 0.7736, 0.5235, 0.8429, 0.7502, 0.7688, 0.7028, 0.7939, 0.6757, 0.6987, 0.1692, 0.7468, 0.1962, 0.7013, 0.2029, 0.7876, 0.4368, 0.7618, 0.4444, 0.7765, 0.3985, 0.5584, 0.7832, 0.5837, 0.7453, 0.5988, 0.7816, 0.421, 0.9375, 0.3688, 0.9375, 0.3687, 0.9062, 0.6141, 0.1716, 0.6508, 0.1429, 0.6622, 0.2007, 0.6865, 0.732, 0.6789, 0.7751, 0.6379, 0.75, 0.6028, 0.5034, 0.5931, 0.5545, 0.5603, 0.5093, 0.2035, 0.7491, 0.1581, 0.7811, 0.1054, 0.7499, 0.6326, 0.5293, 0.6028, 0.5034, 0.6473, 0.4868, 0.6028, 0.5034, 0.6326, 0.5293, 0.5931, 0.5545, 0.5295, 0.6583, 0.5479, 0.6306, 0.5795, 0.6508, 0.5584, 0.7832, 0.5988, 0.7816, 0.5796, 0.8193, 0.256, 0.7285, 0.2905, 0.6829, 0.3079, 0.7491, 0.5021, 0.697, 0.5052, 0.757, 0.4469, 0.7047, 0.5931, 0.5545, 0.6439, 0.5696, 0.6118, 0.6073, 0.7669, 0.5792, 0.7481, 0.5539, 0.7787, 0.5601, 0.5646, 0.6021, 0.5377, 0.5578, 0.5931, 0.5545, 0.7618, 0.4444, 0.7876, 0.4368, 0.7977, 0.4778, 0.4161, 0.8767, 0.4428, 0.828, 0.4742, 0.8775, 0.2035, 0.7491, 0.2582, 0.7787, 0.2107, 0.8124, 0.4215, 1.0, 0.3688, 0.9687, 0.421, 0.9375, 0.475, 0.6508, 0.4469, 0.7047, 0.4097, 0.6506, 0.7548, 0.6496, 0.7939, 0.6757, 0.7688, 0.7028, 0.6378, 0.2868, 0.6128, 0.2471, 0.6569, 0.2483, 0.5479, 0.6306, 0.5295, 0.6583, 0.5166, 0.6103, 0.5646, 0.6021, 0.5479, 0.6306, 0.5166, 0.6103, 0.7478, 0.5994, 0.721, 0.633, 0.6981, 0.5821, 0.7949, 0.3481, 0.807, 0.3862, 0.7765, 0.3985, 0.5263, 0.8747, 0.5005, 0.9063, 0.4742, 0.8775, 0.5103, 0.5078, 0.4945, 0.449, 0.5378, 0.4692, 0.6987, 0.1692, 0.6508, 0.1429, 0.6755, 0.1547, 0.6763, 0.1734, 0.6508, 0.1429, 0.6987, 0.1692, 0.6763, 0.1734, 0.7013, 0.2029, 0.6622, 0.2007, 0.6585, 0.4329, 0.6291, 0.4193, 0.6361, 0.3842, 0.5807, 0.4622, 0.6121, 0.4754, 0.6028, 0.5034, 0.4215, 1.0, 0.4741, 0.9375, 0.5268, 0.9375, 0.653, 0.3139, 0.6249, 0.3288, 0.6378, 0.2868, 0.653, 0.3139, 0.6809, 0.2981, 0.6653, 0.3435, 0.7787, 0.5601, 0.7481, 0.5539, 0.7736, 0.5235, 0.5646, 0.6021, 0.6118, 0.6073, 0.5795, 0.6508, 0.83, 0.4597, 0.8164, 0.424, 0.8429, 0.3752, 0.6809, 0.2981, 0.653, 0.3139, 0.6378, 0.2868, 0.7876, 0.4368, 0.8164, 0.424, 0.7977, 0.4778, 0.7889, 0.6107, 0.7669, 0.5792, 0.7787, 0.5601, 0.5479, 0.6306, 0.5646, 0.6021, 0.5795, 0.6508, 0.7977, 0.4778, 0.83, 0.4597, 0.8426, 0.5001, 0.7669, 0.5792, 0.7889, 0.6107, 0.7478, 0.5994, 0.6705, 0.5308, 0.6439, 0.5696, 0.6326, 0.5293, 0.8095, 0.5437, 0.8426, 0.5001, 0.8429, 0.6252, 0.6473, 0.4868, 0.621, 0.4481, 0.6585, 0.4329, 0.6379, 0.75, 0.6098, 0.6996, 0.6613, 0.6942, 0.7688, 0.7028, 0.8429, 0.7502, 0.7343, 0.7496, 0.7481, 0.5539, 0.7478, 0.5994, 0.6981, 0.5821, 0.6541, 0.611, 0.6439, 0.5696, 0.6981, 0.5821, 0.6028, 0.5034, 0.5603, 0.5093, 0.5807, 0.4622, 0.6847, 0.8126, 0.7086, 0.7861, 0.7352, 0.8101, 0.7548, 0.6496, 0.7889, 0.6107, 0.7939, 0.6757, 0.3094, 0.8132, 0.3685, 0.8417, 0.3161, 0.875, 0.6333, 0.6514, 0.5795, 0.6508, 0.6118, 0.6073, 0.5646, 0.6021, 0.5931, 0.5545, 0.6118, 0.6073, 0.5522, 0.7036, 0.5295, 0.6583, 0.5795, 0.6508, 0.5103, 0.5078, 0.5603, 0.5093, 0.5377, 0.5578, 0.6789, 0.7751, 0.632, 0.812, 0.6379, 0.75, 0.5522, 0.7036, 0.5021, 0.697, 0.5295, 0.6583, 0.5166, 0.6103, 0.5377, 0.5578, 0.5646, 0.6021, 0.5837, 0.7453, 0.5522, 0.7036, 0.6098, 0.6996, 0.6847, 0.8126, 0.6322, 0.8751, 0.632, 0.812, 0.6098, 0.6996, 0.5795, 0.6508, 0.6333, 0.6514, 0.6098, 0.6996, 0.6333, 0.6514, 0.6613, 0.6942, 0.5522, 0.7036, 0.5795, 0.6508, 0.6098, 0.6996, 0.6865, 0.732, 0.717, 0.6881, 0.7343, 0.7496, 0.5295, 0.6583, 0.475, 0.6508, 0.5166, 0.6103, 0.7343, 0.7496, 0.7086, 0.7861, 0.6789, 0.7751, 0.7688, 0.7028, 0.717, 0.6881, 0.7548, 0.6496, 0.2107, 0.8124, 0.2628, 0.8124, 0.2634, 0.8437, 0.8429, 0.7502, 0.7352, 0.8101, 0.7343, 0.7496, 0.5295, 0.6583, 0.5021, 0.697, 0.475, 0.6508, 0.717, 0.6881, 0.7688, 0.7028, 0.7343, 0.7496, 0.5263, 0.8747, 0.5533, 0.8455, 0.5795, 0.8751, 0.5796, 0.8193, 0.6059, 0.8438, 0.5795, 0.8751, 0.421, 0.9375, 0.4161, 0.8767, 0.4466, 0.91, 0.6865, 0.732, 0.6613, 0.6942, 0.717, 0.6881, 0.7086, 0.7861, 0.6847, 0.8126, 0.6789, 0.7751, 0.6789, 0.7751, 0.6847, 0.8126, 0.632, 0.812, 0.6865, 0.732, 0.6379, 0.75, 0.6613, 0.6942, 0.5281, 0.8208, 0.5584, 0.7832, 0.5796, 0.8193, 0.5988, 0.7816, 0.5837, 0.7453, 0.6379, 0.75, 0.5796, 0.8193, 0.5988, 0.7816, 0.632, 0.812, 0.5988, 0.7816, 0.6379, 0.75, 0.632, 0.812, 0.6322, 0.8751, 0.6059, 0.8438, 0.632, 0.812, 0.3094, 0.8132, 0.3694, 0.7835, 0.3685, 0.8417, 0.256, 0.7285, 0.2582, 0.7787, 0.2035, 0.7491, 0.5005, 0.9063, 0.5263, 0.8747, 0.5268, 0.9375, 0.4466, 0.91, 0.4161, 0.8767, 0.4742, 0.8775, 0.4469, 0.7047, 0.475, 0.6508, 0.5021, 0.697, 0.3161, 0.9375, 0.3688, 0.9375, 0.3688, 0.9687, 0.5052, 0.757, 0.4259, 0.7574, 0.4469, 0.7047, 0.8095, 0.5437, 0.7736, 0.5235, 0.7977, 0.4778, 0.5005, 0.9063, 0.4741, 0.9375, 0.4742, 0.8775, 0.4161, 0.8767, 0.3682, 0.8751, 0.3685, 0.8417, 0.4518, 0.499, 0.5103, 0.5078, 0.481, 0.5616, 0.3094, 0.8132, 0.2628, 0.8124, 0.2582, 0.7787, 0.7247, 0.4591, 0.7148, 0.5141, 0.6881, 0.4712, 0.1054, 0.8124, 0.1581, 0.7811, 0.2107, 0.8124, 0.5263, 0.8747, 0.5014, 0.8496, 0.5281, 0.8208, 0.4741, 0.9375, 0.4466, 0.91, 0.4742, 0.8775, 0.4215, 1.0, 0.4346, 0.9531, 0.4741, 0.9375, 0.5795, 0.8751, 0.6322, 0.8751, 0.5268, 0.9375, 0.5796, 0.8193, 0.5533, 0.8455, 0.5281, 0.8208, 0.5533, 0.8455, 0.5796, 0.8193, 0.5795, 0.8751, 0.5533, 0.8455, 0.5263, 0.8747, 0.5281, 0.8208, 0.6059, 0.8438, 0.6322, 0.8751, 0.5795, 0.8751, 0.6059, 0.8438, 0.5796, 0.8193, 0.632, 0.812, 0.4741, 0.9375, 0.5005, 0.9063, 0.5268, 0.9375, 0.3694, 0.7835, 0.3094, 0.8132, 0.3079, 0.7491, 0.3161, 0.875, 0.3682, 0.8751, 0.3687, 0.9062, 0.3687, 0.9062, 0.4161, 0.8767, 0.421, 0.9375, 0.3687, 0.9062, 0.3161, 0.9375, 0.3161, 0.875, 0.3688, 0.9375, 0.3161, 0.9375, 0.3687, 0.9062, 0.3688, 0.9375, 0.421, 0.9375, 0.3688, 0.9687, 0.3682, 0.8751, 0.4161, 0.8767, 0.3687, 0.9062, 0.3682, 0.8751, 0.3161, 0.875, 0.3685, 0.8417, 0.4346, 0.9531, 0.4215, 1.0, 0.421, 0.9375, 0.4346, 0.9531, 0.4466, 0.91, 0.4741, 0.9375, 0.5103, 0.5078, 0.5378, 0.4692, 0.5603, 0.5093, 0.437, 0.5924, 0.475, 0.6508, 0.4097, 0.6506, 0.5014, 0.8496, 0.5263, 0.8747, 0.4742, 0.8775, 0.2035, 0.7491, 0.1449, 0.7264, 0.1757, 0.7018, 0.3161, 0.9375, 0.2634, 0.9062, 0.3161, 0.875, 0.1054, 0.7499, 6.433e-08, 0.7498, 0.07903, 0.703, 0.1449, 0.7264, 0.2035, 0.7491, 0.1054, 0.7499, 0.1449, 0.7264, 0.07903, 0.703, 0.1757, 0.7018, 0.2107, 0.8124, 0.2107, 0.8749, 0.1054, 0.8124, 0.3094, 0.8132, 0.2582, 0.7787, 0.3079, 0.7491, 0.2107, 0.8749, 0.2634, 0.8749, 0.2634, 0.9062, 0.2634, 0.8437, 0.2107, 0.8749, 0.2107, 0.8124, 0.2634, 0.8437, 0.3094, 0.8132, 0.3161, 0.875, 0.1581, 0.7811, 0.2035, 0.7491, 0.2107, 0.8124, 0.1581, 0.7811, 0.1054, 0.8124, 0.1054, 0.7499, 0.3161, 0.875, 0.2634, 0.8749, 0.2634, 0.8437, 0.2628, 0.8124, 0.3094, 0.8132, 0.2634, 0.8437, 0.2628, 0.8124, 0.2107, 0.8124, 0.2582, 0.7787, 0.2634, 0.8749, 0.3161, 0.875, 0.2634, 0.9062, 0.2634, 0.8749, 0.2107, 0.8749, 0.2634, 0.8437, 0.256, 0.7285, 0.3079, 0.7491, 0.2582, 0.7787, 0.721, 0.633, 0.7548, 0.6496, 0.717, 0.6881, 0.7478, 0.5994, 0.7889, 0.6107, 0.7548, 0.6496, 0.6986, 0.4314, 0.7306, 0.4029, 0.7247, 0.4591, 0.6811, 0.6434, 0.6333, 0.6514, 0.6541, 0.611, 0.7247, 0.4591, 0.7535, 0.49, 0.7148, 0.5141, 0.6986, 0.4314, 0.6851, 0.3898, 0.7306, 0.4029, 0.7477, 0.5204, 0.7535, 0.49, 0.7736, 0.5235, 0.7477, 0.5204, 0.7481, 0.5539, 0.7148, 0.5141, 0.807, 0.3862, 0.8164, 0.424, 0.7765, 0.3985, 0.807, 0.3862, 0.7949, 0.3481, 0.8429, 0.3752, 0.6128, 0.2471, 0.6378, 0.2868, 0.5901, 0.29, 0.6128, 0.2471, 0.6259, 0.2148, 0.6569, 0.2483, 0.5378, 0.4692, 0.5807, 0.4622, 0.5603, 0.5093, 0.4518, 0.499, 0.4945, 0.449, 0.5103, 0.5078, 0.5644, 0.3192, 0.5589, 0.2633, 0.5901, 0.29, 0.07903, 0.703, 0.1449, 0.7264, 0.1054, 0.7499, 0.4466, 0.91, 0.4346, 0.9531, 0.421, 0.9375, 0.8095, 0.5437, 0.8429, 0.6252, 0.7889, 0.6107, 0.8095, 0.5437, 0.7977, 0.4778, 0.8426, 0.5001, 0.7086, 0.7861, 0.7343, 0.7496, 0.7352, 0.8101, 0.6811, 0.6434, 0.6613, 0.6942, 0.6333, 0.6514, 0.681, 0.5011, 0.6705, 0.5308, 0.6473, 0.4868, 0.6881, 0.4712, 0.681, 0.5011, 0.6473, 0.4868, 0.8429, 0.7502, 0.8185, 0.6724, 0.8429, 0.6252, 0.5965, 0.4123, 0.6291, 0.4193, 0.621, 0.4481, 0.721, 0.633, 0.6811, 0.6434, 0.6981, 0.5821, 0.6705, 0.5308, 0.681, 0.5011, 0.7148, 0.5141, 0.6473, 0.4868, 0.6121, 0.4754, 0.621, 0.4481, 0.8095, 0.5437, 0.7787, 0.5601, 0.7736, 0.5235, 0.681, 0.5011, 0.6881, 0.4712, 0.7148, 0.5141, 0.6811, 0.6434, 0.717, 0.6881, 0.6613, 0.6942, 0.8185, 0.6724, 0.7889, 0.6107, 0.8429, 0.6252, 0.8185, 0.6724, 0.8429, 0.7502, 0.7939, 0.6757, 0.6121, 0.4754, 0.5807, 0.4622, 0.621, 0.4481, 0.6121, 0.4754, 0.6473, 0.4868, 0.6028, 0.5034, 0.6291, 0.4193, 0.6585, 0.4329, 0.621, 0.4481, 0.6291, 0.4193, 0.5965, 0.4123, 0.6361, 0.3842, 0.6811, 0.6434, 0.6541, 0.611, 0.6981, 0.5821, 0.6811, 0.6434, 0.721, 0.633, 0.717, 0.6881])
me_circle_003_circle_026.materials.append(mat_none)
me_circle_003_circle_026.use_remesh_preserve_volume = False
me_circle_003_circle_026.use_remesh_preserve_attributes = False
me_circle_003_circle_026.use_mirror_vertex_groups = False
me_circle_003_circle_026.update()
me_circle_003_circle_026.normals_split_custom_set([tuple(v) for v in zip(*[iter([0.3878, 0.9163, 0.0999, 0.3878, 0.9163, 0.0999, 0.3878, 0.9163, 0.0999, 0.06642, 0.9961, 0.0585, 0.06642, 0.9961, 0.0585, 0.06642, 0.9961, 0.0585, 0.4685, 0.8746, 0.1247, 0.4685, 0.8746, 0.1247, 0.4685, 0.8746, 0.1247, -0.2327, 0.953, 0.1941, -0.2327, 0.953, 0.1941, -0.2327, 0.953, 0.1941, -0.02623, 0.9986, -0.04663, -0.02623, 0.9986, -0.04663, -0.02623, 0.9986, -0.04663, -0.3424, 0.9367, 0.07275, -0.3424, 0.9367, 0.07275, -0.3424, 0.9367, 0.07275, 0.6053, 0.7911, 0.08803, 0.6053, 0.7911, 0.08803, 0.6053, 0.7911, 0.08803, 0.2435, 0.9667, -0.0789, 0.2435, 0.9667, -0.0789, 0.2435, 0.9667, -0.0789, -0.2216, 0.9751, -0.003323, -0.2216, 0.9751, -0.003323, -0.2216, 0.9751, -0.003323, 0.0, 1.0, 0.0, 0.0, 1.0, 0.0, 0.0, 1.0, 0.0, -0.2374, 0.9645, 0.1152, -0.2374, 0.9645, 0.1152, -0.2374, 0.9645, 0.1152, -0.1485, 0.9853, 0.08395, -0.1485, 0.9853, 0.08395, -0.1485, 0.9853, 0.08395, -0.3402, 0.9377, 0.07036, -0.3402, 0.9377, 0.07036, -0.3402, 0.9377, 0.07036, -0.02519, 0.9482, -0.3167, -0.02519, 0.9482, -0.3167, -0.02519, 0.9482, -0.3167, -0.1525, 0.9785, -0.1387, -0.1525, 0.9785, -0.1387, -0.1525, 0.9785, -0.1387, -0.1019, 0.8927, 0.4391, -0.1019, 0.8927, 0.4391, -0.1019, 0.8927, 0.4391, 0.2401, 0.9056, 0.3495, 0.2401, 0.9056, 0.3495, 0.2401, 0.9056, 0.3495, 0.1152, 0.989, 0.09224, 0.1152, 0.989, 0.09224, 0.1152, 0.989, 0.09224, 0.1475, 0.9882, -0.04086, 0.1475, 0.9882, -0.04086, 0.1475, 0.9882, -0.04086, -0.1182, 0.9922, -0.03903, -0.1182, 0.9922, -0.03903, -0.1182, 0.9922, -0.03903, 0.3616, 0.9295, 0.07253, 0.3616, 0.9295, 0.07253, 0.3616, 0.9295, 0.07253, 0.6152, 0.783, 0.092, 0.6152, 0.783, 0.092, 0.6152, 0.783, 0.092, -0.3432, 0.9225, -0.1765, -0.3432, 0.9225, -0.1765, -0.3432, 0.9225, -0.1765, -0.03997, 0.9992, -0.002758, -0.03997, 0.9992, -0.002758, -0.03997, 0.9992, -0.002758, 0.0008811, 1.0, -0.008354, 0.0008811, 1.0, -0.008354, 0.0008811, 1.0, -0.008354, 0.3843, 0.8697, 0.3099, 0.3843, 0.8697, 0.3099, 0.3843, 0.8697, 0.3099, 0.0, 1.0, 0.0, 0.0, 1.0, 0.0, 0.0, 1.0, 0.0, -0.1266, 0.9778, -0.1668, -0.1266, 0.9778, -0.1668, -0.1266, 0.9778, -0.1668, -0.06048, 0.9445, -0.323, -0.06048, 0.9445, -0.323, -0.06048, 0.9445, -0.323, 0.08185, 0.9958, -0.04164, 0.08185, 0.9958, -0.04164, 0.08185, 0.9958, -0.04164, 0.5449, 0.8286, 0.1285, 0.5449, 0.8286, 0.1285, 0.5449, 0.8286, 0.1285, 0.01623, 0.9918, -0.1266, 0.01623, 0.9918, -0.1266, 0.01623, 0.9918, -0.1266, 0.1399, 0.9733, -0.1821, 0.1399, 0.9733, -0.1821, 0.1399, 0.9733, -0.1821, -0.2802, 0.9598, 0.01767, -0.2802, 0.9598, 0.01767, -0.2802, 0.9598, 0.01767, -0.4815, 0.5087, 0.7137, -0.4815, 0.5087, 0.7137, -0.4815, 0.5087, 0.7137, 0.1579, 0.9857, -0.05958, 0.1579, 0.9857, -0.05958, 0.1579, 0.9857, -0.05958, -0.03277, 0.9605, -0.2765, -0.03277, 0.9605, -0.2765, -0.03277, 0.9605, -0.2765, 0.3257, 0.9356, -0.1363, 0.3257, 0.9356, -0.1363, 0.3257, 0.9356, -0.1363, 0.1876, 0.9593, -0.2113, 0.1876, 0.9593, -0.2113, 0.1876, 0.9593, -0.2113, 0.3676, 0.884, 0.2887, 0.3676, 0.884, 0.2887, 0.3676, 0.884, 0.2887, -0.06975, 0.848, 0.5254, -0.06975, 0.848, 0.5254, -0.06975, 0.848, 0.5254, -0.599, 0.722, 0.3462, -0.599, 0.722, 0.3462, -0.599, 0.722, 0.3462, 0.4379, 0.8912, -0.1181, 0.4379, 0.8912, -0.1181, 0.4379, 0.8912, -0.1181, -0.2919, 0.92, 0.2614, -0.2919, 0.92, 0.2614, -0.2919, 0.92, 0.2614, 0.6387, 0.7668, 0.06383, 0.6387, 0.7668, 0.06383, 0.6387, 0.7668, 0.06383, 0.007847, 1.0, -1.52e-06, 0.007847, 1.0, -1.52e-06, 0.007847, 1.0, -1.52e-06, 0.0486, 0.9981, -0.03779, 0.0486, 0.9981, -0.03779, 0.0486, 0.9981, -0.03779, 0.4344, 0.893, 0.1177, 0.4344, 0.893, 0.1177, 0.4344, 0.893, 0.1177, -0.2471, 0.9505, -0.1883, -0.2471, 0.9505, -0.1883, -0.2471, 0.9505, -0.1883, 0.137, 0.9796, 0.1471, 0.137, 0.9796, 0.1471, 0.137, 0.9796, 0.1471, 0.1515, 0.9754, -0.1603, 0.1515, 0.9754, -0.1603, 0.1515, 0.9754, -0.1603, -0.4592, 0.8814, -0.1102, -0.4592, 0.8814, -0.1102, -0.4592, 0.8814, -0.1102, -0.235, 0.972, -0.007025, -0.235, 0.972, -0.007025, -0.235, 0.972, -0.007025, 0.1334, 0.9776, -0.1629, 0.1334, 0.9776, -0.1629, 0.1334, 0.9776, -0.1629, -0.4272, 0.8696, -0.2477, -0.4272, 0.8696, -0.2477, -0.4272, 0.8696, -0.2477, 0.09742, 0.994, -0.05028, 0.09742, 0.994, -0.05028, 0.09742, 0.994, -0.05028, 0.2039, 0.9579, -0.2019, 0.2039, 0.9579, -0.2019, 0.2039, 0.9579, -0.2019, 0.003612, 1.0, 0.0, 0.003612, 1.0, 0.0, 0.003612, 1.0, 0.0, -0.06355, 0.9926, 0.1038, -0.06355, 0.9926, 0.1038, -0.06355, 0.9926, 0.1038, -0.1468, 0.9855, 0.08474, -0.1468, 0.9855, 0.08474, -0.1468, 0.9855, 0.08474, 0.07414, 0.9964, -0.04197, 0.07414, 0.9964, -0.04197, 0.07414, 0.9964, -0.04197, 0.0001128, 1.0, -0.0001955, 0.0001128, 1.0, -0.0001955, 0.0001128, 1.0, -0.0001955, 0.08005, 0.9957, -0.04631, 0.08005, 0.9957, -0.04631, 0.08005, 0.9957, -0.04631, -0.01331, 0.9924, -0.122, -0.01331, 0.9924, -0.122, -0.01331, 0.9924, -0.122, -0.6368, 0.7702, -0.03572, -0.6368, 0.7702, -0.03572, -0.6368, 0.7702, -0.03572, -0.2729, 0.8555, 0.4401, -0.2729, 0.8555, 0.4401, -0.2729, 0.8555, 0.4401, 0.1791, 0.967, -0.1813, 0.1791, 0.967, -0.1813, 0.1791, 0.967, -0.1813, 0.6285, 0.7725, 0.09107, 0.6285, 0.7725, 0.09107, 0.6285, 0.7725, 0.09107, -0.2013, 0.8224, 0.5321, -0.2013, 0.8224, 0.5321, -0.2013, 0.8224, 0.5321, -0.6743, 0.6807, 0.2863, -0.6743, 0.6807, 0.2863, -0.6743, 0.6807, 0.2863, 0.6178, 0.7833, 0.06862, 0.6178, 0.7833, 0.06862, 0.6178, 0.7833, 0.06862, 0.3215, 0.9227, 0.2129, 0.3215, 0.9227, 0.2129, 0.3215, 0.9227, 0.2129, -0.6125, 0.5503, 0.5674, -0.6125, 0.5503, 0.5674, -0.6125, 0.5503, 0.5674, 0.04204, 0.9912, -0.1259, 0.04204, 0.9912, -0.1259, 0.04204, 0.9912, -0.1259, 0.2297, 0.95, -0.2114, 0.2297, 0.95, -0.2114, 0.2297, 0.95, -0.2114, 0.2989, 0.954, -0.0228, 0.2989, 0.954, -0.0228, 0.2989, 0.954, -0.0228, 0.124, 0.9866, -0.1058, 0.124, 0.9866, -0.1058, 0.124, 0.9866, -0.1058, 0.6662, 0.7169, -0.2056, 0.6662, 0.7169, -0.2056, 0.6662, 0.7169, -0.2056, 0.07016, 0.9384, -0.3383, 0.07016, 0.9384, -0.3383, 0.07016, 0.9384, -0.3383, 0.02997, 0.9682, -0.2486, 0.02997, 0.9682, -0.2486, 0.02997, 0.9682, -0.2486, 0.4663, 0.8758, -0.125, 0.4663, 0.8758, -0.125, 0.4663, 0.8758, -0.125, -0.5519, 0.8324, 0.05027, -0.5519, 0.8324, 0.05027, -0.5519, 0.8324, 0.05027, 0.006282, 0.9904, -0.1379, 0.006282, 0.9904, -0.1379, 0.006282, 0.9904, -0.1379, 0.005453, 0.9999, -0.009445, 0.005453, 0.9999, -0.009445, 0.005453, 0.9999, -0.009445, 0.1583, 0.9783, -0.1333, 0.1583, 0.9783, -0.1333, 0.1583, 0.9783, -0.1333, -0.32, 0.9071, -0.2735, -0.32, 0.9071, -0.2735, -0.32, 0.9071, -0.2735, 0.2424, 0.9085, 0.3404, 0.2424, 0.9085, 0.3404, 0.2424, 0.9085, 0.3404, -0.6523, 0.5506, 0.5208, -0.6523, 0.5506, 0.5208, -0.6523, 0.5506, 0.5208, -0.284, 0.8573, 0.4294, -0.284, 0.8573, 0.4294, -0.284, 0.8573, 0.4294, -0.3459, 0.9378, -0.03023, -0.3459, 0.9378, -0.03023, -0.3459, 0.9378, -0.03023, 0.5058, 0.8482, -0.1574, 0.5058, 0.8482, -0.1574, 0.5058, 0.8482, -0.1574, 0.3263, 0.9447, -0.03429, 0.3263, 0.9447, -0.03429, 0.3263, 0.9447, -0.03429, 0.3154, 0.9479, 0.0438, 0.3154, 0.9479, 0.0438, 0.3154, 0.9479, 0.0438, 0.04931, 0.9973, -0.05357, 0.04931, 0.9973, -0.05357, 0.04931, 0.9973, -0.05357, -0.1615, 0.9855, 0.05201, -0.1615, 0.9855, 0.05201, -0.1615, 0.9855, 0.05201, -0.1284, 0.935, -0.3306, -0.1284, 0.935, -0.3306, -0.1284, 0.935, -0.3306, 0.4851, 0.8537, 0.1894, 0.4851, 0.8537, 0.1894, 0.4851, 0.8537, 0.1894, 0.02872, 0.9984, -0.04934, 0.02872, 0.9984, -0.04934, 0.02872, 0.9984, -0.04934, 0.268, 0.8916, 0.365, 0.268, 0.8916, 0.365, 0.268, 0.8916, 0.365, -0.156, 0.9485, -0.2758, -0.156, 0.9485, -0.2758, -0.156, 0.9485, -0.2758, 0.6106, 0.7875, 0.08298, 0.6106, 0.7875, 0.08298, 0.6106, 0.7875, 0.08298, 0.02892, 0.9986, -0.04396, 0.02892, 0.9986, -0.04396, 0.02892, 0.9986, -0.04396, -0.1945, 0.9806, 0.0247, -0.1945, 0.9806, 0.0247, -0.1945, 0.9806, 0.0247, 0.0, 1.0, 0.0, 0.0, 1.0, 0.0, 0.0, 1.0, 0.0, -0.02576, 0.978, -0.207, -0.02576, 0.978, -0.207, -0.02576, 0.978, -0.207, 0.6231, 0.7664, 0.156, 0.6231, 0.7664, 0.156, 0.6231, 0.7664, 0.156, 0.4139, 0.9025, 0.1193, 0.4139, 0.9025, 0.1193, 0.4139, 0.9025, 0.1193, 0.002703, 0.9884, 0.152, 0.002703, 0.9884, 0.152, 0.002703, 0.9884, 0.152, 0.4773, 0.875, 0.08066, 0.4773, 0.875, 0.08066, 0.4773, 0.875, 0.08066, -0.3527, 0.9047, 0.2392, -0.3527, 0.9047, 0.2392, -0.3527, 0.9047, 0.2392, -0.5203, 0.8498, 0.08377, -0.5203, 0.8498, 0.08377, -0.5203, 0.8498, 0.08377, 0.2038, 0.9779, -0.04669, 0.2038, 0.9779, -0.04669, 0.2038, 0.9779, -0.04669, -0.185, 0.9701, -0.1571, -0.185, 0.9701, -0.1571, -0.185, 0.9701, -0.1571, -0.3179, 0.9, -0.2983, -0.3179, 0.9, -0.2983, -0.3179, 0.9, -0.2983, -0.06062, 0.9746, -0.2157, -0.06062, 0.9746, -0.2157, -0.06062, 0.9746, -0.2157, 0.001202, 1.0, -0.004164, 0.001202, 1.0, -0.004164, 0.001202, 1.0, -0.004164, -0.1669, 0.9823, -0.0856, -0.1669, 0.9823, -0.0856, -0.1669, 0.9823, -0.0856, -0.002922, 0.9906, 0.1365, -0.002922, 0.9906, 0.1365, -0.002922, 0.9906, 0.1365, 0.0002354, 1.0, -0.0001359, 0.0002354, 1.0, -0.0001359, 0.0002354, 1.0, -0.0001359, 0.06473, 0.9803, -0.1864, 0.06473, 0.9803, -0.1864, 0.06473, 0.9803, -0.1864, 0.07779, 0.9547, -0.2871, 0.07779, 0.9547, -0.2871, 0.07779, 0.9547, -0.2871, 0.02455, 0.9639, -0.2651, 0.02455, 0.9639, -0.2651, 0.02455, 0.9639, -0.2651, 0.09194, 0.9529, -0.289, 0.09194, 0.9529, -0.289, 0.09194, 0.9529, -0.289, -0.05196, 0.9501, -0.3077, -0.05196, 0.9501, -0.3077, -0.05196, 0.9501, -0.3077, 0.2813, 0.9591, -0.03094, 0.2813, 0.9591, -0.03094, 0.2813, 0.9591, -0.03094, 0.0001177, 1.0, 0.0002038, 0.0001177, 1.0, 0.0002038, 0.0001177, 1.0, 0.0002038, -0.06559, 0.9724, 0.2237, -0.06559, 0.9724, 0.2237, -0.06559, 0.9724, 0.2237, 0.1236, 0.9866, -0.1067, 0.1236, 0.9866, -0.1067, 0.1236, 0.9866, -0.1067, 0.5259, 0.8481, 0.06399, 0.5259, 0.8481, 0.06399, 0.5259, 0.8481, 0.06399, 0.5289, 0.8297, -0.1786, 0.5289, 0.8297, -0.1786, 0.5289, 0.8297, -0.1786, 0.3214, 0.9227, 0.2129, 0.3214, 0.9227, 0.2129, 0.3214, 0.9227, 0.2129, 0.1794, 0.9805, 0.08059, 0.1794, 0.9805, 0.08059, 0.1794, 0.9805, 0.08059, -0.8118, 0.5206, 0.2645, -0.8118, 0.5206, 0.2645, -0.8118, 0.5206, 0.2645, 0.6501, 0.7547, 0.08866, 0.6501, 0.7547, 0.08866, 0.6501, 0.7547, 0.08866, -0.05198, 0.8927, 0.4476, -0.05198, 0.8927, 0.4476, -0.05198, 0.8927, 0.4476, -0.7884, 0.3517, 0.5047, -0.7884, 0.3517, 0.5047, -0.7884, 0.3517, 0.5047, 0.6888, 0.7231, -0.05262, 0.6888, 0.7231, -0.05262, 0.6888, 0.7231, -0.05262, 0.1893, 0.9593, 0.2094, 0.1893, 0.9593, 0.2094, 0.1893, 0.9593, 0.2094, 0.3997, 0.9102, -0.1083, 0.3997, 0.9102, -0.1083, 0.3997, 0.9102, -0.1083, 0.1075, 0.9523, -0.2856, 0.1075, 0.9523, -0.2856, 0.1075, 0.9523, -0.2856, 0.2056, 0.9767, -0.06221, 0.2056, 0.9767, -0.06221, 0.2056, 0.9767, -0.06221, -0.01976, 0.9971, -0.07289, -0.01976, 0.9971, -0.07289, -0.01976, 0.9971, -0.07289, 0.1926, 0.979, -0.06666, 0.1926, 0.979, -0.06666, 0.1926, 0.979, -0.06666, 0.4408, 0.8835, 0.1586, 0.4408, 0.8835, 0.1586, 0.4408, 0.8835, 0.1586, -0.4746, 0.8741, -0.1034, -0.4746, 0.8741, -0.1034, -0.4746, 0.8741, -0.1034, 0.09554, 0.933, 0.347, 0.09554, 0.933, 0.347, 0.09554, 0.933, 0.347, 0.04105, 0.998, -0.0474, 0.04105, 0.998, -0.0474, 0.04105, 0.998, -0.0474, 0.04735, 0.9989, 1.649e-06, 0.04735, 0.9989, 1.649e-06, 0.04735, 0.9989, 1.649e-06, -0.2359, 0.9521, -0.1946, -0.2359, 0.9521, -0.1946, -0.2359, 0.9521, -0.1946, 0.5397, 0.8414, 0.02639, 0.5397, 0.8414, 0.02639, 0.5397, 0.8414, 0.02639, -0.06373, 0.9652, -0.2538, -0.06373, 0.9652, -0.2538, -0.06373, 0.9652, -0.2538, 0.004128, 1.0, 0.0008034, 0.004128, 1.0, 0.0008034, 0.004128, 1.0, 0.0008034, -0.1358, 0.9787, -0.1541, -0.1358, 0.9787, -0.1541, -0.1358, 0.9787, -0.1541, -0.3769, 0.9262, -0.002643, -0.3769, 0.9262, -0.002643, -0.3769, 0.9262, -0.002643, 0.02558, 0.992, -0.124, 0.02558, 0.992, -0.124, 0.02558, 0.992, -0.124, -0.216, 0.9096, -0.355, -0.216, 0.9096, -0.355, -0.216, 0.9096, -0.355, -0.07987, 0.9181, -0.3883, -0.07987, 0.9181, -0.3883, -0.07987, 0.9181, -0.3883, -0.6768, 0.678, 0.2868, -0.6768, 0.678, 0.2868, -0.6768, 0.678, 0.2868, 0.2763, 0.9276, 0.2515, 0.2763, 0.9276, 0.2515, 0.2763, 0.9276, 0.2515, -0.1689, 0.9808, -0.09754, -0.1689, 0.9808, -0.09754, -0.1689, 0.9808, -0.09754, 0.1818, 0.9678, -0.1743, 0.1818, 0.9678, -0.1743, 0.1818, 0.9678, -0.1743, -0.01608, 0.9958, -0.09053, -0.01608, 0.9958, -0.09053, -0.01608, 0.9958, -0.09053, -0.001185, 0.9998, 0.02217, -0.001185, 0.9998, 0.02217, -0.001185, 0.9998, 0.02217, -0.3654, 0.881, 0.3005, -0.3654, 0.881, 0.3005, -0.3654, 0.881, 0.3005, -0.008383, 1.0, -0.00484, -0.008383, 1.0, -0.00484, -0.008383, 1.0, -0.00484, -0.1814, 0.9462, 0.2678, -0.1814, 0.9462, 0.2678, -0.1814, 0.9462, 0.2678, 0.0002629, 1.0, -0.001366, 0.0002629, 1.0, -0.001366, 0.0002629, 1.0, -0.001366, 0.0, 1.0, 1.372e-08, 0.0, 1.0, 1.372e-08, 0.0, 1.0, 1.372e-08, 0.03512, 0.9915, 0.1251, 0.03512, 0.9915, 0.1251, 0.03512, 0.9915, 0.1251, -0.1809, 0.9818, -0.05762, -0.1809, 0.9818, -0.05762, -0.1809, 0.9818, -0.05762, 0.1391, 0.987, 0.0803, 0.1391, 0.987, 0.0803, 0.1391, 0.987, 0.0803, 0.0, 1.0, 0.0, 0.0, 1.0, 0.0, 0.0, 1.0, 0.0, 0.1456, 0.9795, -0.139, 0.1456, 0.9795, -0.139, 0.1456, 0.9795, -0.139, 0.2801, 0.9598, 0.01981, 0.2801, 0.9598, 0.01981, 0.2801, 0.9598, 0.01981, 0.096, 0.9748, 0.2016, 0.096, 0.9748, 0.2016, 0.096, 0.9748, 0.2016, 0.6255, 0.7734, 0.1027, 0.6255, 0.7734, 0.1027, 0.6255, 0.7734, 0.1027, -0.107, 0.9911, -0.07861, -0.107, 0.9911, -0.07861, -0.107, 0.9911, -0.07861, 0.4337, 0.8988, 0.06345, 0.4337, 0.8988, 0.06345, 0.4337, 0.8988, 0.06345, -0.01928, 0.9958, -0.08985, -0.01928, 0.9958, -0.08985, -0.01928, 0.9958, -0.08985, 0.4235, 0.8765, -0.2288, 0.4235, 0.8765, -0.2288, 0.4235, 0.8765, -0.2288, -0.1524, 0.987, -0.05146, -0.1524, 0.987, -0.05146, -0.1524, 0.987, -0.05146, -0.1381, 0.9577, -0.2526, -0.1381, 0.9577, -0.2526, -0.1381, 0.9577, -0.2526, -0.08907, 0.9958, -0.02222, -0.08907, 0.9958, -0.02222, -0.08907, 0.9958, -0.02222, -0.2206, 0.9685, -0.1158, -0.2206, 0.9685, -0.1158, -0.2206, 0.9685, -0.1158, -0.3348, 0.9279, -0.1639, -0.3348, 0.9279, -0.1639, -0.3348, 0.9279, -0.1639, -0.6213, 0.6476, 0.4412, -0.6213, 0.6476, 0.4412, -0.6213, 0.6476, 0.4412, 0.6076, 0.7893, 0.08809, 0.6076, 0.7893, 0.08809, 0.6076, 0.7893, 0.08809, -0.06263, 0.9537, -0.2941, -0.06263, 0.9537, -0.2941, -0.06263, 0.9537, -0.2941, 0.5702, 0.8089, 0.1438, 0.5702, 0.8089, 0.1438, 0.5702, 0.8089, 0.1438, 0.2265, 0.9058, 0.3582, 0.2265, 0.9058, 0.3582, 0.2265, 0.9058, 0.3582, -0.8695, 0.3263, 0.3708, -0.8695, 0.3263, 0.3708, -0.8695, 0.3263, 0.3708, -0.1119, 0.9854, -0.1285, -0.1119, 0.9854, -0.1285, -0.1119, 0.9854, -0.1285, -0.344, 0.9223, -0.1762, -0.344, 0.9223, -0.1762, -0.344, 0.9223, -0.1762, -0.5325, 0.8462, 0.01866, -0.5325, 0.8462, 0.01866, -0.5325, 0.8462, 0.01866, 0.591, 0.8067, 0.001533, 0.591, 0.8067, 0.001533, 0.591, 0.8067, 0.001533, -0.5614, 0.4688, 0.6819, -0.5614, 0.4688, 0.6819, -0.5614, 0.4688, 0.6819, 0.6437, 0.7556, 0.1211, 0.6437, 0.7556, 0.1211, 0.6437, 0.7556, 0.1211, 0.4751, 0.8606, 0.1835, 0.4751, 0.8606, 0.1835, 0.4751, 0.8606, 0.1835, 0.3289, 0.8999, 0.2863, 0.3289, 0.8999, 0.2863, 0.3289, 0.8999, 0.2863, -0.1093, 0.985, 0.1334, -0.1093, 0.985, 0.1334, -0.1093, 0.985, 0.1334, 0.5351, 0.8369, 0.115, 0.5351, 0.8369, 0.115, 0.5351, 0.8369, 0.115, 0.02349, 0.9989, 0.04018, 0.02349, 0.9989, 0.04018, 0.02349, 0.9989, 0.04018, -0.2966, 0.916, -0.2702, -0.2966, 0.916, -0.2702, -0.2966, 0.916, -0.2702, -0.2193, 0.9449, -0.2429, -0.2193, 0.9449, -0.2429, -0.2193, 0.9449, -0.2429, -0.6159, 0.6529, 0.4409, -0.6159, 0.6529, 0.4409, -0.6159, 0.6529, 0.4409, 0.2684, 0.9553, -0.1241, 0.2684, 0.9553, -0.1241, 0.2684, 0.9553, -0.1241, 0.0, 1.0, 0.0, 0.0, 1.0, 0.0, 0.0, 1.0, 0.0, -0.08829, 0.9792, -0.1827, -0.08829, 0.9792, -0.1827, -0.08829, 0.9792, -0.1827, -0.3156, 0.9276, -0.2, -0.3156, 0.9276, -0.2, -0.3156, 0.9276, -0.2, -0.09841, 0.9585, -0.2676, -0.09841, 0.9585, -0.2676, -0.09841, 0.9585, -0.2676, -0.2439, 0.9558, -0.1643, -0.2439, 0.9558, -0.1643, -0.2439, 0.9558, -0.1643, -0.29, 0.9228, -0.2537, -0.29, 0.9228, -0.2537, -0.29, 0.9228, -0.2537, 0.0, 1.0, 4.83e-06, 0.0, 1.0, 4.83e-06, 0.0, 1.0, 4.83e-06, -0.0001534, 1.0, 0.0002709, -0.0001534, 1.0, 0.0002709, -0.0001534, 1.0, 0.0002709, 0.0, 1.0, 0.0, 0.0, 1.0, 0.0, 0.0, 1.0, 0.0, 1.806e-06, 1.0, 0.0, 1.806e-06, 1.0, 0.0, 1.806e-06, 1.0, 0.0, 0.0, 1.0, 0.0, 0.0, 1.0, 0.0, 0.0, 1.0, 0.0, 0.4791, 0.8573, -0.1883, 0.4791, 0.8573, -0.1883, 0.4791, 0.8573, -0.1883, 0.07918, 0.942, -0.3262, 0.07918, 0.942, -0.3262, 0.07918, 0.942, -0.3262, 0.03439, 0.9985, -0.04344, 0.03439, 0.9985, -0.04344, 0.03439, 0.9985, -0.04344, 0.05438, 0.9985, -0.004152, 0.05438, 0.9985, -0.004152, 0.05438, 0.9985, -0.004152, 0.0, 1.0, 0.0, 0.0, 1.0, 0.0, 0.0, 1.0, 0.0, 1.806e-06, 1.0, -1.564e-06, 1.806e-06, 1.0, -1.564e-06, 1.806e-06, 1.0, -1.564e-06, 0.08939, 0.9313, -0.353, 0.08939, 0.9313, -0.353, 0.08939, 0.9313, -0.353, 0.5828, 0.8125, 0.01326, 0.5828, 0.8125, 0.01326, 0.5828, 0.8125, 0.01326, -0.1196, 0.9757, -0.1838, -0.1196, 0.9757, -0.1838, -0.1196, 0.9757, -0.1838, 0.01631, 0.9995, 0.02885, 0.01631, 0.9995, 0.02885, 0.01631, 0.9995, 0.02885, -0.5154, 0.856, 0.0395, -0.5154, 0.856, 0.0395, -0.5154, 0.856, 0.0395, -0.02026, 0.9406, -0.3389, -0.02026, 0.9406, -0.3389, -0.02026, 0.9406, -0.3389, -0.2704, 0.962, -0.03744, -0.2704, 0.962, -0.03744, -0.2704, 0.962, -0.03744, -0.03526, 0.9494, -0.3122, -0.03526, 0.9494, -0.3122, -0.03526, 0.9494, -0.3122, -0.1219, 0.987, -0.1052, -0.1219, 0.987, -0.1052, -0.1219, 0.987, -0.1052, -0.169, 0.9808, -0.0974, -0.169, 0.9808, -0.0974, -0.169, 0.9808, -0.0974, 0.07126, 0.9483, -0.3094, 0.07126, 0.9483, -0.3094, 0.07126, 0.9483, -0.3094, 0.4979, 0.861, 0.1039, 0.4979, 0.861, 0.1039, 0.4979, 0.861, 0.1039, 0.2555, 0.9546, 0.1532, 0.2555, 0.9546, 0.1532, 0.2555, 0.9546, 0.1532, 0.01076, 0.9971, -0.07557, 0.01076, 0.9971, -0.07557, 0.01076, 0.9971, -0.07557, -0.2133, 0.9474, -0.2388, -0.2133, 0.9474, -0.2388, -0.2133, 0.9474, -0.2388, -0.4598, 0.8811, -0.1107, -0.4598, 0.8811, -0.1107, -0.4598, 0.8811, -0.1107, -0.0119, 0.9997, 0.0206, -0.0119, 0.9997, 0.0206, -0.0119, 0.9997, 0.0206, -0.2305, 0.9446, -0.2336, -0.2305, 0.9446, -0.2336, -0.2305, 0.9446, -0.2336, -0.2888, 0.9452, -0.152, -0.2888, 0.9452, -0.152, -0.2888, 0.9452, -0.152, -0.119, 0.9752, -0.1866, -0.119, 0.9752, -0.1866, -0.119, 0.9752, -0.1866, 0.1414, 0.9859, -0.08957, 0.1414, 0.9859, -0.08957, 0.1414, 0.9859, -0.08957, 0.03045, 0.9612, -0.2742, 0.03045, 0.9612, -0.2742, 0.03045, 0.9612, -0.2742, -0.2161, 0.9095, -0.355, -0.2161, 0.9095, -0.355, -0.2161, 0.9095, -0.355, 0.027, 0.9993, 0.02681, 0.027, 0.9993, 0.02681, 0.027, 0.9993, 0.02681, 0.08925, 0.962, 0.258, 0.08925, 0.962, 0.258, 0.08925, 0.962, 0.258, 0.004638, 1.0, 0.0001699, 0.004638, 1.0, 0.0001699, 0.004638, 1.0, 0.0001699, -0.1674, 0.9827, -0.07918, -0.1674, 0.9827, -0.07918, -0.1674, 0.9827, -0.07918, 0.2042, 0.9556, -0.2125, 0.2042, 0.9556, -0.2125, 0.2042, 0.9556, -0.2125, 0.6273, 0.7737, 0.08853, 0.6273, 0.7737, 0.08853, 0.6273, 0.7737, 0.08853, 0.5127, 0.8572, 0.04791, 0.5127, 0.8572, 0.04791, 0.5127, 0.8572, 0.04791, -0.2445, 0.9523, -0.1824, -0.2445, 0.9523, -0.1824, -0.2445, 0.9523, -0.1824, -0.1571, 0.9722, -0.1734, -0.1571, 0.9722, -0.1734, -0.1571, 0.9722, -0.1734, 0.6634, 0.7476, 0.0302, 0.6634, 0.7476, 0.0302, 0.6634, 0.7476, 0.0302, -0.1677, 0.9831, -0.07368, -0.1677, 0.9831, -0.07368, -0.1677, 0.9831, -0.07368, 0.1689, 0.9673, -0.1893, 0.1689, 0.9673, -0.1893, 0.1689, 0.9673, -0.1893, -0.1907, 0.9515, -0.2416, -0.1907, 0.9515, -0.2416, -0.1907, 0.9515, -0.2416, -0.3124, 0.9483, 0.0559, -0.3124, 0.9483, 0.0559, -0.3124, 0.9483, 0.0559, -0.1298, 0.9846, 0.117, -0.1298, 0.9846, 0.117, -0.1298, 0.9846, 0.117, -0.2804, 0.9598, 0.01545, -0.2804, 0.9598, 0.01545, -0.2804, 0.9598, 0.01545, 0.00288, 1.0, -0.00688, 0.00288, 1.0, -0.00688, 0.00288, 1.0, -0.00688, -0.119, 0.9643, -0.2365, -0.119, 0.9643, -0.2365, -0.119, 0.9643, -0.2365, -0.008686, 0.9999, 0.007525, -0.008686, 0.9999, 0.007525, -0.008686, 0.9999, 0.007525, -0.07006, 0.9917, -0.1075, -0.07006, 0.9917, -0.1075, -0.07006, 0.9917, -0.1075, -0.139, 0.9895, -0.04045, -0.139, 0.9895, -0.04045, -0.139, 0.9895, -0.04045, -0.01208, 0.9882, 0.1527, -0.01208, 0.9882, 0.1527, -0.01208, 0.9882, 0.1527, -0.3144, 0.9486, -0.03533, -0.3144, 0.9486, -0.03533, -0.3144, 0.9486, -0.03533, -0.01663, 0.9949, 0.09973, -0.01663, 0.9949, 0.09973, -0.01663, 0.9949, 0.09973, -0.1427, 0.9599, -0.2414, -0.1427, 0.9599, -0.2414, -0.1427, 0.9599, -0.2414, 0.008796, 0.9859, -0.1669, 0.008796, 0.9859, -0.1669, 0.008796, 0.9859, -0.1669, -0.0361, 0.998, -0.05109, -0.0361, 0.998, -0.05109, -0.0361, 0.998, -0.05109, 0.2192, 0.9298, -0.2958, 0.2192, 0.9298, -0.2958, 0.2192, 0.9298, -0.2958, -0.2336, 0.972, 0.02407, -0.2336, 0.972, 0.02407, -0.2336, 0.972, 0.02407, -0.2476, 0.9653, 0.08237, -0.2476, 0.9653, 0.08237, -0.2476, 0.9653, 0.08237, 0.6661, 0.7416, -0.07967, 0.6661, 0.7416, -0.07967, 0.6661, 0.7416, -0.07967, -0.08673, 0.9207, -0.3806, -0.08673, 0.9207, -0.3806, -0.08673, 0.9207, -0.3806, -0.1683, 0.984, -0.05821, -0.1683, 0.984, -0.05821, -0.1683, 0.984, -0.05821, -0.1382, 0.9887, -0.05766, -0.1382, 0.9887, -0.05766, -0.1382, 0.9887, -0.05766, -0.1076, 0.9932, 0.04484, -0.1076, 0.9932, 0.04484, -0.1076, 0.9932, 0.04484, 0.005858, 0.9999, -0.01005, 0.005858, 0.9999, -0.01005, 0.005858, 0.9999, -0.01005, -0.1062, 0.965, 0.2399, -0.1062, 0.965, 0.2399, -0.1062, 0.965, 0.2399, -0.246, 0.9658, 0.08197, -0.246, 0.9658, 0.08197, -0.246, 0.9658, 0.08197, 0.0, 1.0, 0.0, 0.0, 1.0, 0.0, 0.0, 1.0, 0.0, -0.1898, 0.98, -0.05952, -0.1898, 0.98, -0.05952, -0.1898, 0.98, -0.05952, 0.279, 0.8195, 0.5006, 0.279, 0.8195, 0.5006, 0.279, 0.8195, 0.5006, 0.3268, 0.9358, 0.1324, 0.3268, 0.9358, 0.1324, 0.3268, 0.9358, 0.1324, -0.002345, 1.0, -0.0001069, -0.002345, 1.0, -0.0001069, -0.002345, 1.0, -0.0001069, -0.3152, 0.949, 0.002338, -0.3152, 0.949, 0.002338, -0.3152, 0.949, 0.002338, -0.1323, 0.9794, 0.1526, -0.1323, 0.9794, 0.1526, -0.1323, 0.9794, 0.1526, 0.2701, 0.9317, 0.243, 0.2701, 0.9317, 0.243, 0.2701, 0.9317, 0.243, -0.2672, 0.9628, -0.03967, -0.2672, 0.9628, -0.03967, -0.2672, 0.9628, -0.03967, 0.06375, 0.9351, -0.3485, 0.06375, 0.9351, -0.3485, 0.06375, 0.9351, -0.3485, -0.1353, 0.983, -0.1238, -0.1353, 0.983, -0.1238, -0.1353, 0.983, -0.1238, 0.01672, 0.9944, -0.1044, 0.01672, 0.9944, -0.1044, 0.01672, 0.9944, -0.1044, -0.8161, 0.5776, -0.01935, -0.8161, 0.5776, -0.01935, -0.8161, 0.5776, -0.01935, -0.3285, 0.9248, -0.1918, -0.3285, 0.9248, -0.1918, -0.3285, 0.9248, -0.1918, -0.3115, 0.9395, -0.1427, -0.3115, 0.9395, -0.1427, -0.3115, 0.9395, -0.1427, -0.1154, 0.9921, -0.04993, -0.1154, 0.9921, -0.04993, -0.1154, 0.9921, -0.04993, -0.133, 0.9828, -0.1281, -0.133, 0.9828, -0.1281, -0.133, 0.9828, -0.1281, -0.1074, 0.9924, -0.05981, -0.1074, 0.9924, -0.05981, -0.1074, 0.9924, -0.05981, -0.1197, 0.9869, -0.108, -0.1197, 0.9869, -0.108, -0.1197, 0.9869, -0.108, -0.3119, 0.9282, -0.2028, -0.3119, 0.9282, -0.2028, -0.3119, 0.9282, -0.2028, 0.1018, 0.9814, -0.1625, 0.1018, 0.9814, -0.1625, 0.1018, 0.9814, -0.1625, 0.007154, 0.9954, -0.09594, 0.007154, 0.9954, -0.09594, 0.007154, 0.9954, -0.09594, -0.2022, 0.9777, -0.05706, -0.2022, 0.9777, -0.05706, -0.2022, 0.9777, -0.05706, 0.1711, 0.9821, -0.07905, 0.1711, 0.9821, -0.07905, 0.1711, 0.9821, -0.07905, 0.005725, 1.0, 0.0, 0.005725, 1.0, 0.0, 0.005725, 1.0, 0.0, -0.01389, 0.9985, -0.05372, -0.01389, 0.9985, -0.05372, -0.01389, 0.9985, -0.05372, 0.005336, 1.0, -0.002174, 0.005336, 1.0, -0.002174, 0.005336, 1.0, -0.002174, -0.3467, 0.9358, -0.06444, -0.3467, 0.9358, -0.06444, -0.3467, 0.9358, -0.06444, -0.2328, 0.9441, -0.2333, -0.2328, 0.9441, -0.2333, -0.2328, 0.9441, -0.2333, -0.3286, 0.9295, -0.1673, -0.3286, 0.9295, -0.1673, -0.3286, 0.9295, -0.1673, 0.01209, 0.9999, -1.63e-08, 0.01209, 0.9999, -1.63e-08, 0.01209, 0.9999, -1.63e-08, 0.5839, 0.8113, 0.02908, 0.5839, 0.8113, 0.02908, 0.5839, 0.8113, 0.02908, 0.01538, 0.9995, -0.02718, 0.01538, 0.9995, -0.02718, 0.01538, 0.9995, -0.02718, 0.5494, 0.8355, 0.01043, 0.5494, 0.8355, 0.01043, 0.5494, 0.8355, 0.01043, -0.1191, 0.9874, -0.104, -0.1191, 0.9874, -0.104, -0.1191, 0.9874, -0.104, 0.06024, 0.998, 0.02087, 0.06024, 0.998, 0.02087, 0.06024, 0.998, 0.02087, -0.2663, 0.9411, -0.2084, -0.2663, 0.9411, -0.2084, -0.2663, 0.9411, -0.2084, 0.6076, 0.7927, 0.05041, 0.6076, 0.7927, 0.05041, 0.6076, 0.7927, 0.05041, -0.1562, 0.9492, -0.2731, -0.1562, 0.9492, -0.2731, -0.1562, 0.9492, -0.2731, 0.279, 0.8194, 0.5007, 0.279, 0.8194, 0.5007, 0.279, 0.8194, 0.5007, 0.02275, 0.9997, -0.01123, 0.02275, 0.9997, -0.01123, 0.02275, 0.9997, -0.01123, -0.001499, 0.9921, -0.1251, -0.001499, 0.9921, -0.1251, -0.001499, 0.9921, -0.1251, -0.3316, 0.9389, 0.09256, -0.3316, 0.9389, 0.09256, -0.3316, 0.9389, 0.09256, -0.1342, 0.9904, 0.03415, -0.1342, 0.9904, 0.03415, -0.1342, 0.9904, 0.03415, -0.3168, 0.9481, -0.02814, -0.3168, 0.9481, -0.02814, -0.3168, 0.9481, -0.02814, 0.002376, 1.0, -0.001655, 0.002376, 1.0, -0.001655, 0.002376, 1.0, -0.001655, 0.5597, 0.8264, 0.06153, 0.5597, 0.8264, 0.06153, 0.5597, 0.8264, 0.06153, -0.2963, 0.9551, 0.006767, -0.2963, 0.9551, 0.006767, -0.2963, 0.9551, 0.006767, -0.3008, 0.9535, 0.01848, -0.3008, 0.9535, 0.01848, -0.3008, 0.9535, 0.01848, -0.07969, 0.9968, -0.005117, -0.07969, 0.9968, -0.005117, -0.07969, 0.9968, -0.005117, 0.002758, 1.0, -0.006889, 0.002758, 1.0, -0.006889, 0.002758, 1.0, -0.006889, -0.2893, 0.9531, -0.08887, -0.2893, 0.9531, -0.08887, -0.2893, 0.9531, -0.08887, -0.07812, 0.9515, 0.2977, -0.07812, 0.9515, 0.2977, -0.07812, 0.9515, 0.2977, 9.39e-05, 1.0, 0.0006685, 9.39e-05, 1.0, 0.0006685, 9.39e-05, 1.0, 0.0006685, -0.06669, 0.9915, -0.112, -0.06669, 0.9915, -0.112, -0.06669, 0.9915, -0.112, -0.18, 0.9521, 0.2473, -0.18, 0.9521, 0.2473, -0.18, 0.9521, 0.2473, 0.5783, 0.8119, 0.07978, 0.5783, 0.8119, 0.07978, 0.5783, 0.8119, 0.07978, -0.006551, 0.9999, -0.01135, -0.006551, 0.9999, -0.01135, -0.006551, 0.9999, -0.01135, 0.1732, 0.9833, -0.05534, 0.1732, 0.9833, -0.05534, 0.1732, 0.9833, -0.05534, 0.3363, 0.9307, 0.1437, 0.3363, 0.9307, 0.1437, 0.3363, 0.9307, 0.1437, 0.48, 0.8771, -0.01565, 0.48, 0.8771, -0.01565, 0.48, 0.8771, -0.01565, -0.07815, 0.951, 0.2993, -0.07815, 0.951, 0.2993, -0.07815, 0.951, 0.2993, -0.1411, 0.9409, -0.3078, -0.1411, 0.9409, -0.3078, -0.1411, 0.9409, -0.3078, 0.3433, 0.9168, -0.204, 0.3433, 0.9168, -0.204, 0.3433, 0.9168, -0.204, 0.1994, 0.9795, -0.02836, 0.1994, 0.9795, -0.02836, 0.1994, 0.9795, -0.02836, -0.3109, 0.9487, 0.05732, -0.3109, 0.9487, 0.05732, -0.3109, 0.9487, 0.05732, 0.5647, 0.8243, -0.03996, 0.5647, 0.8243, -0.03996, 0.5647, 0.8243, -0.03996, -0.2936, 0.9531, -0.0728, -0.2936, 0.9531, -0.0728, -0.2936, 0.9531, -0.0728, 0.004534, 0.9899, 0.1414, 0.004534, 0.9899, 0.1414, 0.004534, 0.9899, 0.1414, -0.1284, 0.9914, -0.02536, -0.1284, 0.9914, -0.02536, -0.1284, 0.9914, -0.02536, 4.699e-05, 1.0, 8.138e-05, 4.699e-05, 1.0, 8.138e-05, 4.699e-05, 1.0, 8.138e-05, 0.2145, 0.9368, -0.2763, 0.2145, 0.9368, -0.2763, 0.2145, 0.9368, -0.2763, -0.1435, 0.988, 0.05741, -0.1435, 0.988, 0.05741, -0.1435, 0.988, 0.05741, -0.1933, 0.948, -0.2529, -0.1933, 0.948, -0.2529, -0.1933, 0.948, -0.2529, 0.5893, 0.8005, -0.1093, 0.5893, 0.8005, -0.1093, 0.5893, 0.8005, -0.1093, 0.5844, 0.8028, -0.1188, 0.5844, 0.8028, -0.1188, 0.5844, 0.8028, -0.1188, -0.2484, 0.9685, 0.016, -0.2484, 0.9685, 0.016, -0.2484, 0.9685, 0.016, -0.1877, 0.9801, -0.06527, -0.1877, 0.9801, -0.06527, -0.1877, 0.9801, -0.06527, -0.03613, 0.9983, 0.04474, -0.03613, 0.9983, 0.04474, -0.03613, 0.9983, 0.04474, 0.6381, 0.7674, 0.06177, 0.6381, 0.7674, 0.06177, 0.6381, 0.7674, 0.06177, 0.2386, 0.8677, 0.4361, 0.2386, 0.8677, 0.4361, 0.2386, 0.8677, 0.4361, 0.002698, 1.0, -0.005874, 0.002698, 1.0, -0.005874, 0.002698, 1.0, -0.005874, -0.1329, 0.9832, -0.1252, -0.1329, 0.9832, -0.1252, -0.1329, 0.9832, -0.1252, -0.08511, 0.994, -0.06846, -0.08511, 0.994, -0.06846, -0.08511, 0.994, -0.06846, 0.4532, 0.8913, -0.01024, 0.4532, 0.8913, -0.01024, 0.4532, 0.8913, -0.01024, -3.666e-05, 1.0, 6.348e-05, -3.666e-05, 1.0, 6.348e-05, -3.666e-05, 1.0, 6.348e-05, -0.2, 0.9671, -0.157, -0.2, 0.9671, -0.157, -0.2, 0.9671, -0.157, -0.2885, 0.9466, -0.1439, -0.2885, 0.9466, -0.1439, -0.2885, 0.9466, -0.1439, -0.3153, 0.9484, 0.03294, -0.3153, 0.9484, 0.03294, -0.3153, 0.9484, 0.03294, 0.4207, 0.9057, -0.05266, 0.4207, 0.9057, -0.05266, 0.4207, 0.9057, -0.05266, -0.01569, 0.9999, 0.001986, -0.01569, 0.9999, 0.001986, -0.01569, 0.9999, 0.001986, -0.2632, 0.9455, -0.1919, -0.2632, 0.9455, -0.1919, -0.2632, 0.9455, -0.1919, -0.1946, 0.9797, -0.04772, -0.1946, 0.9797, -0.04772, -0.1946, 0.9797, -0.04772, -0.2565, 0.9664, 0.01862, -0.2565, 0.9664, 0.01862, -0.2565, 0.9664, 0.01862, 0.4701, 0.882, -0.03417, 0.4701, 0.882, -0.03417, 0.4701, 0.882, -0.03417, -0.1706, 0.9839, -0.05382, -0.1706, 0.9839, -0.05382, -0.1706, 0.9839, -0.05382, -0.2696, 0.9629, 0.007956, -0.2696, 0.9629, 0.007956, -0.2696, 0.9629, 0.007956, -0.1034, 0.9857, 0.133, -0.1034, 0.9857, 0.133, -0.1034, 0.9857, 0.133, -0.0899, 0.996, -0.0001585, -0.0899, 0.996, -0.0001585, -0.0899, 0.996, -0.0001585, -0.02536, 0.9964, -0.08123, -0.02536, 0.9964, -0.08123, -0.02536, 0.9964, -0.08123, -0.1119, 0.9854, 0.128, -0.1119, 0.9854, 0.128, -0.1119, 0.9854, 0.128, -0.04416, 0.9976, 0.05289, -0.04416, 0.9976, 0.05289, -0.04416, 0.9976, 0.05289, -0.2355, 0.9702, 0.05745, -0.2355, 0.9702, 0.05745, -0.2355, 0.9702, 0.05745, -0.1409, 0.9832, 0.116, -0.1409, 0.9832, 0.116, -0.1409, 0.9832, 0.116, 0.579, 0.8119, 0.07501, 0.579, 0.8119, 0.07501, 0.579, 0.8119, 0.07501, -0.0005364, 0.9983, 0.05743, -0.0005364, 0.9983, 0.05743, -0.0005364, 0.9983, 0.05743, -0.1594, 0.9867, 0.0318, -0.1594, 0.9867, 0.0318, -0.1594, 0.9867, 0.0318, 0.08495, 0.9964, 0.008044, 0.08495, 0.9964, 0.008044, 0.08495, 0.9964, 0.008044, 0.1311, 0.9759, 0.1746, 0.1311, 0.9759, 0.1746, 0.1311, 0.9759, 0.1746, 0.4313, 0.9002, 0.06006, 0.4313, 0.9002, 0.06006, 0.4313, 0.9002, 0.06006, 0.487, 0.869, -0.08759, 0.487, 0.869, -0.08759, 0.487, 0.869, -0.08759, 0.6379, 0.7701, 0.008631, 0.6379, 0.7701, 0.008631, 0.6379, 0.7701, 0.008631, -0.1471, 0.9424, 0.3004, -0.1471, 0.9424, 0.3004, -0.1471, 0.9424, 0.3004, 0.498, 0.8634, -0.08056, 0.498, 0.8634, -0.08056, 0.498, 0.8634, -0.08056, 0.5772, 0.816, -0.0295, 0.5772, 0.816, -0.0295, 0.5772, 0.816, -0.0295, 0.2441, 0.9646, -0.09981, 0.2441, 0.9646, -0.09981, 0.2441, 0.9646, -0.09981, -0.01007, 0.9999, 0.009077, -0.01007, 0.9999, 0.009077, -0.01007, 0.9999, 0.009077, 0.1311, 0.9913, -0.008773, 0.1311, 0.9913, -0.008773, 0.1311, 0.9913, -0.008773, -0.1104, 0.9878, 0.1101, -0.1104, 0.9878, 0.1101, -0.1104, 0.9878, 0.1101, 0.2345, 0.9704, 0.05741, 0.2345, 0.9704, 0.05741, 0.2345, 0.9704, 0.05741, -0.1425, 0.9794, 0.1431, -0.1425, 0.9794, 0.1431, -0.1425, 0.9794, 0.1431, 0.6045, 0.79, -0.1027, 0.6045, 0.79, -0.1027, 0.6045, 0.79, -0.1027, -0.05998, 0.9888, 0.1365, -0.05998, 0.9888, 0.1365, -0.05998, 0.9888, 0.1365, -0.1832, 0.982, 0.04545, -0.1832, 0.982, 0.04545, -0.1832, 0.982, 0.04545, 0.01298, 0.9997, 0.02242, 0.01298, 0.9997, 0.02242, 0.01298, 0.9997, 0.02242, -0.04397, 0.9959, 0.07883, -0.04397, 0.9959, 0.07883, -0.04397, 0.9959, 0.07883, 0.5929, 0.7877, -0.1675, 0.5929, 0.7877, -0.1675, 0.5929, 0.7877, -0.1675, -0.1578, 0.9778, 0.1378, -0.1578, 0.9778, 0.1378, -0.1578, 0.9778, 0.1378, -0.008296, 0.998, 0.06219, -0.008296, 0.998, 0.06219, -0.008296, 0.998, 0.06219, -0.09665, 0.9918, 0.08398, -0.09665, 0.9918, 0.08398, -0.09665, 0.9918, 0.08398, -0.02598, 0.9991, 0.03276, -0.02598, 0.9991, 0.03276, -0.02598, 0.9991, 0.03276, -0.1427, 0.9794, 0.1432, -0.1427, 0.9794, 0.1432, -0.1427, 0.9794, 0.1432, -0.06679, 0.9908, 0.1179, -0.06679, 0.9908, 0.1179, -0.06679, 0.9908, 0.1179, -0.008769, 0.9917, 0.1284, -0.008769, 0.9917, 0.1284, -0.008769, 0.9917, 0.1284, -0.1451, 0.9793, 0.1414, -0.1451, 0.9793, 0.1414, -0.1451, 0.9793, 0.1414, -0.1103, 0.9539, 0.279, -0.1103, 0.9539, 0.279, -0.1103, 0.9539, 0.279, -0.1119, 0.953, 0.2817, -0.1119, 0.953, 0.2817, -0.1119, 0.953, 0.2817, -0.1149, 0.9423, 0.3145, -0.1149, 0.9423, 0.3145, -0.1149, 0.9423, 0.3145, -0.1278, 0.9452, 0.3004, -0.1278, 0.9452, 0.3004, -0.1278, 0.9452, 0.3004, 0.01029, 0.9999, 0.009181, 0.01029, 0.9999, 0.009181, 0.01029, 0.9999, 0.009181, -0.05367, 0.9593, -0.2772, -0.05367, 0.9593, -0.2772, -0.05367, 0.9593, -0.2772, -0.2224, 0.9506, -0.2165, -0.2224, 0.9506, -0.2165, -0.2224, 0.9506, -0.2165, 0.008286, 0.9999, 0.007705, 0.008286, 0.9999, 0.007705, 0.008286, 0.9999, 0.007705, 0.003444, 0.9982, 0.0607, 0.003444, 0.9982, 0.0607, 0.003444, 0.9982, 0.0607, 0.3482, 0.8732, -0.341, 0.3482, 0.8732, -0.341, 0.3482, 0.8732, -0.341, 0.0, 1.0, 0.0, 0.0, 1.0, 0.0, 0.0, 1.0, 0.0, 0.2163, 0.9167, -0.3361, 0.2163, 0.9167, -0.3361, 0.2163, 0.9167, -0.3361, -0.2639, 0.9645, 0.005383, -0.2639, 0.9645, 0.005383, -0.2639, 0.9645, 0.005383, -0.04322, 0.9983, 0.03799, -0.04322, 0.9983, 0.03799, -0.04322, 0.9983, 0.03799, 0.03708, 0.9911, 0.1278, 0.03708, 0.9911, 0.1278, 0.03708, 0.9911, 0.1278, 0.6794, 0.7336, 0.01595, 0.6794, 0.7336, 0.01595, 0.6794, 0.7336, 0.01595, -0.01961, 0.9721, -0.2337, -0.01961, 0.9721, -0.2337, -0.01961, 0.9721, -0.2337, -0.2889, 0.9572, -0.01953, -0.2889, 0.9572, -0.01953, -0.2889, 0.9572, -0.01953, 1.204e-06, 1.0, -2.078e-06, 1.204e-06, 1.0, -2.078e-06, 1.204e-06, 1.0, -2.078e-06, -0.03292, 0.9823, 0.1841, -0.03292, 0.9823, 0.1841, -0.03292, 0.9823, 0.1841, 0.02942, 0.9988, 0.03834, 0.02942, 0.9988, 0.03834, 0.02942, 0.9988, 0.03834, 5.336e-05, 1.0, -1.434e-05, 5.336e-05, 1.0, -1.434e-05, 5.336e-05, 1.0, -1.434e-05, -3.612e-06, 1.0, 6.254e-06, -3.612e-06, 1.0, 6.254e-06, -3.612e-06, 1.0, 6.254e-06, -0.1102, 0.9709, 0.2126, -0.1102, 0.9709, 0.2126, -0.1102, 0.9709, 0.2126, 0.01762, 0.9961, 0.08591, 0.01762, 0.9961, 0.08591, 0.01762, 0.9961, 0.08591, -0.1378, 0.9734, 0.1829, -0.1378, 0.9734, 0.1829, -0.1378, 0.9734, 0.1829, -3.602e-06, 1.0, 0.0002634, -3.602e-06, 1.0, 0.0002634, -3.602e-06, 1.0, 0.0002634, -0.08909, 0.9917, 0.09253, -0.08909, 0.9917, 0.09253, -0.08909, 0.9917, 0.09253, -3.637e-05, 1.0, 0.0004937, -3.637e-05, 1.0, 0.0004937, -3.637e-05, 1.0, 0.0004937, -0.04436, 0.9545, -0.295, -0.04436, 0.9545, -0.295, -0.04436, 0.9545, -0.295, 0.009491, 0.9998, 0.01606, 0.009491, 0.9998, 0.01606, 0.009491, 0.9998, 0.01606, 0.02118, 0.9991, 0.03698, 0.02118, 0.9991, 0.03698, 0.02118, 0.9991, 0.03698, 0.0002938, 1.0, 0.0001598, 0.0002938, 1.0, 0.0001598, 0.0002938, 1.0, 0.0001598, 0.0, 1.0, 0.0006683, 0.0, 1.0, 0.0006683, 0.0, 1.0, 0.0006683, 9.446e-05, 1.0, 0.0, 9.446e-05, 1.0, 0.0, 9.446e-05, 1.0, 0.0, 0.0337, 0.9993, 0.01656, 0.0337, 0.9993, 0.01656, 0.0337, 0.9993, 0.01656, 0.009607, 0.9918, 0.1276, 0.009607, 0.9918, 0.1276, 0.009607, 0.9918, 0.1276, -0.0002698, 1.0, 7.897e-05, -0.0002698, 1.0, 7.897e-05, -0.0002698, 1.0, 7.897e-05, -0.002175, 1.0, 0.005757, -0.002175, 1.0, 0.005757, -0.002175, 1.0, 0.005757, 0.6378, 0.7677, 0.06213, 0.6378, 0.7677, 0.06213, 0.6378, 0.7677, 0.06213, 0.218, 0.9511, -0.2189, 0.218, 0.9511, -0.2189, 0.218, 0.9511, -0.2189, -0.04261, 0.9838, 0.1742, -0.04261, 0.9838, 0.1742, -0.04261, 0.9838, 0.1742, -0.01936, 0.9996, -0.02202, -0.01936, 0.9996, -0.02202, -0.01936, 0.9996, -0.02202, 9.227e-05, 1.0, 0.0001598, 9.227e-05, 1.0, 0.0001598, 9.227e-05, 1.0, 0.0001598, 0.0, 1.0, 0.0, 0.0, 1.0, 0.0, 0.0, 1.0, 0.0, -0.00674, 0.9999, 0.01167, -0.00674, 0.9999, 0.01167, -0.00674, 0.9999, 0.01167, -0.01125, 0.9994, -0.03249, -0.01125, 0.9994, -0.03249, -0.01125, 0.9994, -0.03249, 1.204e-06, 1.0, 2.078e-06, 1.204e-06, 1.0, 2.078e-06, 1.204e-06, 1.0, 2.078e-06, -0.06287, 0.9536, -0.2943, -0.06287, 0.9536, -0.2943, -0.06287, 0.9536, -0.2943, 0.0, 1.0, 0.0, 0.0, 1.0, 0.0, 0.0, 1.0, 0.0, 3.462e-05, 1.0, 2.078e-06, 3.462e-05, 1.0, 2.078e-06, 3.462e-05, 1.0, 2.078e-06, -0.0006786, 1.0, -0.001433, -0.0006786, 1.0, -0.001433, -0.0006786, 1.0, -0.001433, -0.00655, 0.9999, -0.01135, -0.00655, 0.9999, -0.01135, -0.00655, 0.9999, -0.01135, 0.0, 1.0, 0.0, 0.0, 1.0, 0.0, 0.0, 1.0, 0.0, 0.0001845, 1.0, 6.207e-05, 0.0001845, 1.0, 6.207e-05, 0.0001845, 1.0, 6.207e-05, -0.01558, 0.9996, 0.0217, -0.01558, 0.9996, 0.0217, -0.01558, 0.9996, 0.0217, 0.01293, 0.973, -0.2306, 0.01293, 0.973, -0.2306, 0.01293, 0.973, -0.2306, 0.0001845, 1.0, 0.0, 0.0001845, 1.0, 0.0, 0.0001845, 1.0, 0.0, 0.0, 1.0, 6.205e-05, 0.0, 1.0, 6.205e-05, 0.0, 1.0, 6.205e-05, -0.1082, 0.9695, -0.2199, -0.1082, 0.9695, -0.2199, -0.1082, 0.9695, -0.2199, -0.2975, 0.9395, 0.17, -0.2975, 0.9395, 0.17, -0.2975, 0.9395, 0.17, -0.2434, 0.9635, 0.1116, -0.2434, 0.9635, 0.1116, -0.2434, 0.9635, 0.1116, -0.3312, 0.943, -0.03285, -0.3312, 0.943, -0.03285, -0.3312, 0.943, -0.03285, -0.09329, 0.986, 0.1382, -0.09329, 0.986, 0.1382, -0.09329, 0.986, 0.1382, -0.3058, 0.952, -0.01578, -0.3058, 0.952, -0.01578, -0.3058, 0.952, -0.01578, -0.2784, 0.9549, -0.1035, -0.2784, 0.9549, -0.1035, -0.2784, 0.9549, -0.1035, -0.3027, 0.9531, -0.0004977, -0.3027, 0.9531, -0.0004977, -0.3027, 0.9531, -0.0004977, -0.3126, 0.9497, 0.01821, -0.3126, 0.9497, 0.01821, -0.3126, 0.9497, 0.01821, -0.1898, 0.98, -0.05959, -0.1898, 0.98, -0.05959, -0.1898, 0.98, -0.05959, 0.003866, 1.0, -0.003386, 0.003866, 1.0, -0.003386, 0.003866, 1.0, -0.003386, -0.1516, 0.9616, -0.2288, -0.1516, 0.9616, -0.2288, -0.1516, 0.9616, -0.2288, -0.1919, 0.9346, -0.2995, -0.1919, 0.9346, -0.2995, -0.1919, 0.9346, -0.2995, 0.6208, 0.7825, 0.04818, 0.6208, 0.7825, 0.04818, 0.6208, 0.7825, 0.04818, 0.6831, 0.7261, 0.07865, 0.6831, 0.7261, 0.07865, 0.6831, 0.7261, 0.07865, 0.3492, 0.9366, -0.02844, 0.3492, 0.9366, -0.02844, 0.3492, 0.9366, -0.02844, 0.0, 1.0, 0.0, 0.0, 1.0, 0.0, 0.0, 1.0, 0.0, 0.004087, 1.0, 0.003978, 0.004087, 1.0, 0.003978, 0.004087, 1.0, 0.003978, -0.1209, 0.9926, -0.01359, -0.1209, 0.9926, -0.01359, -0.1209, 0.9926, -0.01359, -0.1309, 0.9909, 0.03267, -0.1309, 0.9909, 0.03267, -0.1309, 0.9909, 0.03267, 0.01974, 0.9965, 0.0807, 0.01974, 0.9965, 0.0807, 0.01974, 0.9965, 0.0807, -0.09111, 0.9881, 0.1237, -0.09111, 0.9881, 0.1237, -0.09111, 0.9881, 0.1237, -0.1081, 0.9931, 0.04455, -0.1081, 0.9931, 0.04455, -0.1081, 0.9931, 0.04455, -0.1494, 0.987, -0.05968, -0.1494, 0.987, -0.05968, -0.1494, 0.987, -0.05968, -0.01203, 0.9999, 6.717e-06, -0.01203, 0.9999, 6.717e-06, -0.01203, 0.9999, 6.717e-06, 0.07988, 0.9959, -0.0425, 0.07988, 0.9959, -0.0425, 0.07988, 0.9959, -0.0425, -0.09608, 0.991, 0.09324, -0.09608, 0.991, 0.09324, -0.09608, 0.991, 0.09324, -0.2505, 0.9633, 0.09623, -0.2505, 0.9633, 0.09623, -0.2505, 0.9633, 0.09623, 0.07194, 0.9973, -0.01422, 0.07194, 0.9973, -0.01422, 0.07194, 0.9973, -0.01422, -0.2438, 0.9687, 0.04596, -0.2438, 0.9687, 0.04596, -0.2438, 0.9687, 0.04596, -0.2896, 0.9569, -0.02007, -0.2896, 0.9569, -0.02007, -0.2896, 0.9569, -0.02007, -0.1426, 0.9794, 0.1429, -0.1426, 0.9794, 0.1429, -0.1426, 0.9794, 0.1429, -0.1049, 0.9933, 0.04943, -0.1049, 0.9933, 0.04943, -0.1049, 0.9933, 0.04943, -0.1252, 0.9915, -0.03659, -0.1252, 0.9915, -0.03659, -0.1252, 0.9915, -0.03659, 0.4083, 0.904, -0.1267, 0.4083, 0.904, -0.1267, 0.4083, 0.904, -0.1267, 0.1116, 0.9874, 0.1118, 0.1116, 0.9874, 0.1118, 0.1116, 0.9874, 0.1118, -0.05604, 0.9984, -0.002888, -0.05604, 0.9984, -0.002888, -0.05604, 0.9984, -0.002888, 0.06701, 0.9925, -0.1019, 0.06701, 0.9925, -0.1019, 0.06701, 0.9925, -0.1019, -0.1328, 0.9858, 0.1029, -0.1328, 0.9858, 0.1029, -0.1328, 0.9858, 0.1029, -0.1139, 0.9792, 0.1678, -0.1139, 0.9792, 0.1678, -0.1139, 0.9792, 0.1678])] * 3)])

# ---- objects
ob_circle_003_circle_021 = bpy.data.objects.new('Circle.003_Circle.021', me_circle_003_circle_026)

# ---- transforms, parenting, visibility, modifiers, constraints
ob_circle_003_circle_021.location = (-0.0247, -0.01506, 0.2847)
ob_circle_003_circle_021.rotation_euler = (1.571, -0.0, 0.0)
ob_circle_003_circle_021.lineart.crease_threshold = 0.0

# ---- collection membership
col_collection_1.objects.link(ob_circle_003_circle_021)

# ---- scene / render settings (as saved in the file)
scene.frame_start = 1; scene.frame_end = 250; scene.frame_set(1)
scene.render.engine = 'BLENDER_EEVEE_NEXT'
scene.render.resolution_percentage = 50
scene.render.dither_intensity = 0.0
scene.cycles.use_denoising = False
scene.cycles.samples = 128
scene.cycles.sampling_pattern = 'TABULATED_SOBOL'
scene.cycles.use_adaptive_sampling = False
scene.cycles.use_light_tree = False
scene.cycles.blur_glossy = 0.0
scene.cycles.sample_clamp_indirect = 0.0
scene.view_settings.view_transform = 'Standard'
bpy.context.view_layer.update()

# ---- added for rendering (the .blend has no active camera and no usable light): camera, sun
cam_auto = bpy.data.cameras.new('AutoCamera')
cam_auto.lens = 50.0
cam_auto.sensor_width = 36.0
cam_auto.clip_end = 1000.0
ob_auto_camera = bpy.data.objects.new('AutoCamera', cam_auto)
scene.collection.objects.link(ob_auto_camera)
ob_auto_camera.location = (2.28358, -2.70949, 2.05264)
ob_auto_camera.rotation_euler = (1.09748, -7.21219e-08, 0.694738)
scene.camera = ob_auto_camera
light_auto_sun = bpy.data.lights.new('AutoSun', 'SUN')
light_auto_sun.energy = 3.0
light_auto_sun.angle = 0.0523599
ob_auto_sun = bpy.data.objects.new('AutoSun', light_auto_sun)
scene.collection.objects.link(ob_auto_sun)
ob_auto_sun.rotation_euler = (0.872665, 0.174533, 0.523599)
bpy.context.view_layer.update()
